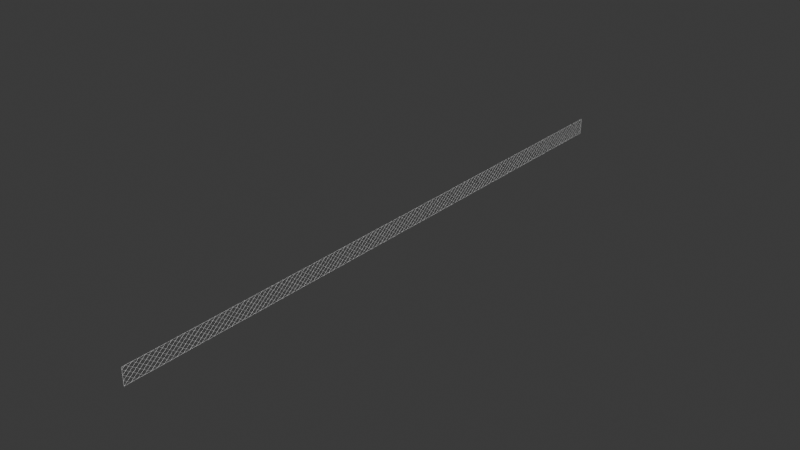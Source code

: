 # Source: Fence.blend  (saved by Blender 4.5.91; exported with 4.5.12 LTS)
import bpy
from mathutils import Matrix  # noqa: F401  (used for matrix-valued properties, if any)

bpy.ops.wm.read_factory_settings(use_empty=True)
scene = bpy.context.scene
scene.name = 'Scene'

# ---- collections
col_collection = bpy.data.collections.new('Collection'); scene.collection.children.link(col_collection)

# ---- world
world_world = bpy.data.worlds.new('World'); scene.world = world_world
world_world.use_nodes = True; world_world.node_tree.nodes.clear()
_N = world_world.node_tree.nodes; _L = world_world.node_tree.links
n0 = _N.new('ShaderNodeOutputWorld'); n0.name = 'World Output'; n0.location = (200, 100)
n1 = _N.new('ShaderNodeBackground'); n1.name = 'Background'; n1.location = (-200, 100)
n1.inputs[0].default_value = (0.05088, 0.05088, 0.05088, 1.0)
_L.new(n1.outputs[0], n0.inputs[0])
n0.is_active_output = True
world_world.color = (0.05088, 0.05088, 0.05088)
world_world.sun_shadow_jitter_overblur = 0.0

# ---- meshes
me_plane_001 = bpy.data.meshes.new('Plane.001')
me_plane_001.from_pydata([(-1.0, -37.5, 0.0), (1.0, -37.5, 0.0), (-1.0, 37.5, 0.0), (1.0, 37.5, 0.0), (-0.7143, -37.5, 0.0), (-0.1429, -37.5, 0.0), (0.4286, -37.5, 0.0), (0.4286, 37.5, 0.0), (-0.1429, 37.5, 0.0), (-0.7143, 37.5, 0.0), (-1.0, 0.0, 0.0), (-0.4286, 0.0, 0.0), (0.1429, 0.0, 0.0), (0.7143, 0.0, 0.0), (1.0, 0.3713, 0.0), (1.0, 1.114, 0.0), (1.0, 1.856, 0.0), (1.0, 2.599, 0.0), (1.0, 3.342, 0.0), (1.0, 4.084, 0.0), (1.0, 4.827, 0.0), (1.0, 5.569, 0.0), (1.0, 6.312, 0.0), (1.0, 7.054, 0.0), (1.0, 7.797, 0.0), (1.0, 8.54, 0.0), (1.0, 9.282, 0.0), (1.0, 10.02, 0.0), (1.0, 10.77, 0.0), (1.0, 11.51, 0.0), (1.0, 12.25, 0.0), (1.0, 13.0, 0.0), (1.0, 13.74, 0.0), (1.0, 14.48, 0.0), (1.0, 15.22, 0.0), (1.0, 15.97, 0.0), (1.0, 16.71, 0.0), (1.0, 17.45, 0.0), (1.0, 18.19, 0.0), (1.0, 18.94, 0.0), (1.0, 19.68, 0.0), (1.0, 20.42, 0.0), (1.0, 21.16, 0.0), (1.0, 21.91, 0.0), (1.0, 22.65, 0.0), (1.0, 23.39, 0.0), (1.0, 24.13, 0.0), (1.0, 24.88, 0.0), (1.0, 25.62, 0.0), (1.0, 26.36, 0.0), (1.0, 27.1, 0.0), (1.0, 27.85, 0.0), (1.0, 28.59, 0.0), (1.0, 29.33, 0.0), (1.0, 30.07, 0.0), (1.0, 30.82, 0.0), (1.0, 31.56, 0.0), (1.0, 32.3, 0.0), (1.0, 33.04, 0.0), (1.0, 33.79, 0.0), (1.0, 34.53, 0.0), (1.0, 35.27, 0.0), (1.0, 36.01, 0.0), (1.0, 36.76, 0.0), (-0.7143, 0.3713, 0.0), (-0.7143, 1.114, 0.0), (-0.7143, 1.856, 0.0), (-0.7143, 2.599, 0.0), (-0.7143, 3.342, 0.0), (-0.7143, 4.084, 0.0), (-0.7143, 4.827, 0.0), (-0.7143, 5.569, 0.0), (-0.7143, 6.312, 0.0), (-0.7143, 7.054, 0.0), (-0.7143, 7.797, 0.0), (-0.7143, 8.54, 0.0), (-0.7143, 9.282, 0.0), (-0.7143, 10.02, 0.0), (-0.7143, 10.77, 0.0), (-0.7143, 11.51, 0.0), (-0.7143, 12.25, 0.0), (-0.7143, 13.0, 0.0), (-0.7143, 13.74, 0.0), (-0.7143, 14.48, 0.0), (-0.7143, 15.22, 0.0), (-0.7143, 15.97, 0.0), (-0.7143, 16.71, 0.0), (-0.7143, 17.45, 0.0), (-0.7143, 18.19, 0.0), (-0.7143, 18.94, 0.0), (-0.7143, 19.68, 0.0), (-0.7143, 20.42, 0.0), (-0.7143, 21.16, 0.0), (-0.7143, 21.91, 0.0), (-0.7143, 22.65, 0.0), (-0.7143, 23.39, 0.0), (-0.7143, 24.13, 0.0), (-0.7143, 24.88, 0.0), (-0.7143, 25.62, 0.0), (-0.7143, 26.36, 0.0), (-0.7143, 27.1, 0.0), (-0.7143, 27.85, 0.0), (-0.7143, 28.59, 0.0), (-0.7143, 29.33, 0.0), (-0.7143, 30.07, 0.0), (-0.7143, 30.82, 0.0), (-0.7143, 31.56, 0.0), (-0.7143, 32.3, 0.0), (-0.7143, 33.04, 0.0), (-0.7143, 33.79, 0.0), (-0.7143, 34.53, 0.0), (-0.7143, 35.27, 0.0), (-0.7143, 36.01, 0.0), (-0.7143, 36.76, 0.0), (-0.4286, 0.7426, 0.0), (-0.4286, 1.485, 0.0), (-0.4286, 2.228, 0.0), (-0.4286, 2.97, 0.0), (-0.4286, 3.713, 0.0), (-0.4286, 4.455, 0.0), (-0.4286, 5.198, 0.0), (-0.4286, 5.941, 0.0), (-0.4286, 6.683, 0.0), (-0.4286, 7.426, 0.0), (-0.4286, 8.168, 0.0), (-0.4286, 8.911, 0.0), (-0.4286, 9.653, 0.0), (-0.4286, 10.4, 0.0), (-0.4286, 11.14, 0.0), (-0.4286, 11.88, 0.0), (-0.4286, 12.62, 0.0), (-0.4286, 13.37, 0.0), (-0.4286, 14.11, 0.0), (-0.4286, 14.85, 0.0), (-0.4286, 15.59, 0.0), (-0.4286, 16.34, 0.0), (-0.4286, 17.08, 0.0), (-0.4286, 17.82, 0.0), (-0.4286, 18.56, 0.0), (-0.4286, 19.31, 0.0), (-0.4286, 20.05, 0.0), (-0.4286, 20.79, 0.0), (-0.4286, 21.53, 0.0), (-0.4286, 22.28, 0.0), (-0.4286, 23.02, 0.0), (-0.4286, 23.76, 0.0), (-0.4286, 24.5, 0.0), (-0.4286, 25.25, 0.0), (-0.4286, 25.99, 0.0), (-0.4286, 26.73, 0.0), (-0.4286, 27.48, 0.0), (-0.4286, 28.22, 0.0), (-0.4286, 28.96, 0.0), (-0.4286, 29.7, 0.0), (-0.4286, 30.45, 0.0), (-0.4286, 31.19, 0.0), (-0.4286, 31.93, 0.0), (-0.4286, 32.67, 0.0), (-0.4286, 33.42, 0.0), (-0.4286, 34.16, 0.0), (-0.4286, 34.9, 0.0), (-0.4286, 35.64, 0.0), (-0.4286, 36.39, 0.0), (-0.4286, 37.13, 0.0), (-0.1429, 0.3713, 0.0), (-0.1429, 1.114, 0.0), (-0.1429, 1.856, 0.0), (-0.1429, 2.599, 0.0), (-0.1429, 3.342, 0.0), (-0.1429, 4.084, 0.0), (-0.1429, 4.827, 0.0), (-0.1429, 5.569, 0.0), (-0.1429, 6.312, 0.0), (-0.1429, 7.054, 0.0), (-0.1429, 7.797, 0.0), (-0.1429, 8.54, 0.0), (-0.1429, 9.282, 0.0), (-0.1429, 10.02, 0.0), (-0.1429, 10.77, 0.0), (-0.1429, 11.51, 0.0), (-0.1429, 12.25, 0.0), (-0.1429, 13.0, 0.0), (-0.1429, 13.74, 0.0), (-0.1429, 14.48, 0.0), (-0.1429, 15.22, 0.0), (-0.1429, 15.97, 0.0), (-0.1429, 16.71, 0.0), (-0.1429, 17.45, 0.0), (-0.1429, 18.19, 0.0), (-0.1429, 18.94, 0.0), (-0.1429, 19.68, 0.0), (-0.1429, 20.42, 0.0), (-0.1429, 21.16, 0.0), (-0.1429, 21.91, 0.0), (-0.1429, 22.65, 0.0), (-0.1429, 23.39, 0.0), (-0.1429, 24.13, 0.0), (-0.1429, 24.88, 0.0), (-0.1429, 25.62, 0.0), (-0.1429, 26.36, 0.0), (-0.1429, 27.1, 0.0), (-0.1429, 27.85, 0.0), (-0.1429, 28.59, 0.0), (-0.1429, 29.33, 0.0), (-0.1429, 30.07, 0.0), (-0.1429, 30.82, 0.0), (-0.1429, 31.56, 0.0), (-0.1429, 32.3, 0.0), (-0.1429, 33.04, 0.0), (-0.1429, 33.79, 0.0), (-0.1429, 34.53, 0.0), (-0.1429, 35.27, 0.0), (-0.1429, 36.01, 0.0), (-0.1429, 36.76, 0.0), (0.1429, 0.7426, 0.0), (0.1429, 1.485, 0.0), (0.1429, 2.228, 0.0), (0.1429, 2.97, 0.0), (0.1429, 3.713, 0.0), (0.1429, 4.455, 0.0), (0.1429, 5.198, 0.0), (0.1429, 5.941, 0.0), (0.1429, 6.683, 0.0), (0.1429, 7.426, 0.0), (0.1429, 8.168, 0.0), (0.1429, 8.911, 0.0), (0.1429, 9.653, 0.0), (0.1429, 10.4, 0.0), (0.1429, 11.14, 0.0), (0.1429, 11.88, 0.0), (0.1429, 12.62, 0.0), (0.1429, 13.37, 0.0), (0.1429, 14.11, 0.0), (0.1429, 14.85, 0.0), (0.1429, 15.59, 0.0), (0.1429, 16.34, 0.0), (0.1429, 17.08, 0.0), (0.1429, 17.82, 0.0), (0.1429, 18.56, 0.0), (0.1429, 19.31, 0.0), (0.1429, 20.05, 0.0), (0.1429, 20.79, 0.0), (0.1429, 21.53, 0.0), (0.1429, 22.28, 0.0), (0.1429, 23.02, 0.0), (0.1429, 23.76, 0.0), (0.1429, 24.5, 0.0), (0.1429, 25.25, 0.0), (0.1429, 25.99, 0.0), (0.1429, 26.73, 0.0), (0.1429, 27.48, 0.0), (0.1429, 28.22, 0.0), (0.1429, 28.96, 0.0), (0.1429, 29.7, 0.0), (0.1429, 30.45, 0.0), (0.1429, 31.19, 0.0), (0.1429, 31.93, 0.0), (0.1429, 32.67, 0.0), (0.1429, 33.42, 0.0), (0.1429, 34.16, 0.0), (0.1429, 34.9, 0.0), (0.1429, 35.64, 0.0), (0.1429, 36.39, 0.0), (0.1429, 37.13, 0.0), (0.4286, 0.3713, 0.0), (0.4286, 1.114, 0.0), (0.4286, 1.856, 0.0), (0.4286, 2.599, 0.0), (0.4286, 3.342, 0.0), (0.4286, 4.084, 0.0), (0.4286, 4.827, 0.0), (0.4286, 5.569, 0.0), (0.4286, 6.312, 0.0), (0.4286, 7.054, 0.0), (0.4286, 7.797, 0.0), (0.4286, 8.54, 0.0), (0.4286, 9.282, 0.0), (0.4286, 10.02, 0.0), (0.4286, 10.77, 0.0), (0.4286, 11.51, 0.0), (0.4286, 12.25, 0.0), (0.4286, 13.0, 0.0), (0.4286, 13.74, 0.0), (0.4286, 14.48, 0.0), (0.4286, 15.22, 0.0), (0.4286, 15.97, 0.0), (0.4286, 16.71, 0.0), (0.4286, 17.45, 0.0), (0.4286, 18.19, 0.0), (0.4286, 18.94, 0.0), (0.4286, 19.68, 0.0), (0.4286, 20.42, 0.0), (0.4286, 21.16, 0.0), (0.4286, 21.91, 0.0), (0.4286, 22.65, 0.0), (0.4286, 23.39, 0.0), (0.4286, 24.13, 0.0), (0.4286, 24.88, 0.0), (0.4286, 25.62, 0.0), (0.4286, 26.36, 0.0), (0.4286, 27.1, 0.0), (0.4286, 27.85, 0.0), (0.4286, 28.59, 0.0), (0.4286, 29.33, 0.0), (0.4286, 30.07, 0.0), (0.4286, 30.82, 0.0), (0.4286, 31.56, 0.0), (0.4286, 32.3, 0.0), (0.4286, 33.04, 0.0), (0.4286, 33.79, 0.0), (0.4286, 34.53, 0.0), (0.4286, 35.27, 0.0), (0.4286, 36.01, 0.0), (0.4286, 36.76, 0.0), (0.7143, 0.7426, 0.0), (0.7143, 1.485, 0.0), (0.7143, 2.228, 0.0), (0.7143, 2.97, 0.0), (0.7143, 3.713, 0.0), (0.7143, 4.455, 0.0), (0.7143, 5.198, 0.0), (0.7143, 5.941, 0.0), (0.7143, 6.683, 0.0), (0.7143, 7.426, 0.0), (0.7143, 8.168, 0.0), (0.7143, 8.911, 0.0), (0.7143, 9.653, 0.0), (0.7143, 10.4, 0.0), (0.7143, 11.14, 0.0), (0.7143, 11.88, 0.0), (0.7143, 12.62, 0.0), (0.7143, 13.37, 0.0), (0.7143, 14.11, 0.0), (0.7143, 14.85, 0.0), (0.7143, 15.59, 0.0), (0.7143, 16.34, 0.0), (0.7143, 17.08, 0.0), (0.7143, 17.82, 0.0), (0.7143, 18.56, 0.0), (0.7143, 19.31, 0.0), (0.7143, 20.05, 0.0), (0.7143, 20.79, 0.0), (0.7143, 21.53, 0.0), (0.7143, 22.28, 0.0), (0.7143, 23.02, 0.0), (0.7143, 23.76, 0.0), (0.7143, 24.5, 0.0), (0.7143, 25.25, 0.0), (0.7143, 25.99, 0.0), (0.7143, 26.73, 0.0), (0.7143, 27.48, 0.0), (0.7143, 28.22, 0.0), (0.7143, 28.96, 0.0), (0.7143, 29.7, 0.0), (0.7143, 30.45, 0.0), (0.7143, 31.19, 0.0), (0.7143, 31.93, 0.0), (0.7143, 32.67, 0.0), (0.7143, 33.42, 0.0), (0.7143, 34.16, 0.0), (0.7143, 34.9, 0.0), (0.7143, 35.64, 0.0), (0.7143, 36.39, 0.0), (0.7143, 37.13, 0.0), (-1.0, 37.13, 0.0), (-1.0, 36.39, 0.0), (-1.0, 35.64, 0.0), (-1.0, 34.9, 0.0), (-1.0, 34.16, 0.0), (-1.0, 33.42, 0.0), (-1.0, 32.67, 0.0), (-1.0, 31.93, 0.0), (-1.0, 31.19, 0.0), (-1.0, 30.45, 0.0), (-1.0, 29.7, 0.0), (-1.0, 28.96, 0.0), (-1.0, 28.22, 0.0), (-1.0, 27.48, 0.0), (-1.0, 26.73, 0.0), (-1.0, 25.99, 0.0), (-1.0, 25.25, 0.0), (-1.0, 24.5, 0.0), (-1.0, 23.76, 0.0), (-1.0, 23.02, 0.0), (-1.0, 22.28, 0.0), (-1.0, 21.53, 0.0), (-1.0, 20.79, 0.0), (-1.0, 20.05, 0.0), (-1.0, 19.31, 0.0), (-1.0, 18.56, 0.0), (-1.0, 17.82, 0.0), (-1.0, 17.08, 0.0), (-1.0, 16.34, 0.0), (-1.0, 15.59, 0.0), (-1.0, 14.85, 0.0), (-1.0, 14.11, 0.0), (-1.0, 13.37, 0.0), (-1.0, 12.62, 0.0), (-1.0, 11.88, 0.0), (-1.0, 11.14, 0.0), (-1.0, 10.4, 0.0), (-1.0, 9.653, 0.0), (-1.0, 8.911, 0.0), (-1.0, 8.168, 0.0), (-1.0, 7.426, 0.0), (-1.0, 6.683, 0.0), (-1.0, 5.941, 0.0), (-1.0, 5.198, 0.0), (-1.0, 4.455, 0.0), (-1.0, 3.713, 0.0), (-1.0, 2.97, 0.0), (-1.0, 2.228, 0.0), (-1.0, 1.485, 0.0), (-1.0, 0.7426, 0.0), (-1.0, -0.7426, 0.0), (-1.0, -1.485, 0.0), (-1.0, -2.228, 0.0), (-1.0, -2.97, 0.0), (-1.0, -3.713, 0.0), (-1.0, -4.455, 0.0), (-1.0, -5.198, 0.0), (-1.0, -5.941, 0.0), (-1.0, -6.683, 0.0), (-1.0, -7.426, 0.0), (-1.0, -8.168, 0.0), (-1.0, -8.911, 0.0), (-1.0, -9.653, 0.0), (-1.0, -10.4, 0.0), (-1.0, -11.14, 0.0), (-1.0, -11.88, 0.0), (-1.0, -12.62, 0.0), (-1.0, -13.37, 0.0), (-1.0, -14.11, 0.0), (-1.0, -14.85, 0.0), (-1.0, -15.59, 0.0), (-1.0, -16.34, 0.0), (-1.0, -17.08, 0.0), (-1.0, -17.82, 0.0), (-1.0, -18.56, 0.0), (-1.0, -19.31, 0.0), (-1.0, -20.05, 0.0), (-1.0, -20.79, 0.0), (-1.0, -21.53, 0.0), (-1.0, -22.28, 0.0), (-1.0, -23.02, 0.0), (-1.0, -23.76, 0.0), (-1.0, -24.5, 0.0), (-1.0, -25.25, 0.0), (-1.0, -25.99, 0.0), (-1.0, -26.73, 0.0), (-1.0, -27.48, 0.0), (-1.0, -28.22, 0.0), (-1.0, -28.96, 0.0), (-1.0, -29.7, 0.0), (-1.0, -30.45, 0.0), (-1.0, -31.19, 0.0), (-1.0, -31.93, 0.0), (-1.0, -32.67, 0.0), (-1.0, -33.42, 0.0), (-1.0, -34.16, 0.0), (-1.0, -34.9, 0.0), (-1.0, -35.64, 0.0), (-1.0, -36.39, 0.0), (-1.0, -37.13, 0.0), (1.0, -36.76, 0.0), (1.0, -36.01, 0.0), (1.0, -35.27, 0.0), (1.0, -34.53, 0.0), (1.0, -33.79, 0.0), (1.0, -33.04, 0.0), (1.0, -32.3, 0.0), (1.0, -31.56, 0.0), (1.0, -30.82, 0.0), (1.0, -30.07, 0.0), (1.0, -29.33, 0.0), (1.0, -28.59, 0.0), (1.0, -27.85, 0.0), (1.0, -27.1, 0.0), (1.0, -26.36, 0.0), (1.0, -25.62, 0.0), (1.0, -24.88, 0.0), (1.0, -24.13, 0.0), (1.0, -23.39, 0.0), (1.0, -22.65, 0.0), (1.0, -21.91, 0.0), (1.0, -21.16, 0.0), (1.0, -20.42, 0.0), (1.0, -19.68, 0.0), (1.0, -18.94, 0.0), (1.0, -18.19, 0.0), (1.0, -17.45, 0.0), (1.0, -16.71, 0.0), (1.0, -15.97, 0.0), (1.0, -15.22, 0.0), (1.0, -14.48, 0.0), (1.0, -13.74, 0.0), (1.0, -13.0, 0.0), (1.0, -12.25, 0.0), (1.0, -11.51, 0.0), (1.0, -10.77, 0.0), (1.0, -10.02, 0.0), (1.0, -9.282, 0.0), (1.0, -8.54, 0.0), (1.0, -7.797, 0.0), (1.0, -7.054, 0.0), (1.0, -6.312, 0.0), (1.0, -5.569, 0.0), (1.0, -4.827, 0.0), (1.0, -4.084, 0.0), (1.0, -3.342, 0.0), (1.0, -2.599, 0.0), (1.0, -1.856, 0.0), (1.0, -1.114, 0.0), (1.0, -0.3713, 0.0), (-0.7143, -36.76, 0.0), (-0.7143, -36.01, 0.0), (-0.7143, -35.27, 0.0), (-0.7143, -34.53, 0.0), (-0.7143, -33.79, 0.0), (-0.7143, -33.04, 0.0), (-0.7143, -32.3, 0.0), (-0.7143, -31.56, 0.0), (-0.7143, -30.82, 0.0), (-0.7143, -30.07, 0.0), (-0.7143, -29.33, 0.0), (-0.7143, -28.59, 0.0), (-0.7143, -27.85, 0.0), (-0.7143, -27.1, 0.0), (-0.7143, -26.36, 0.0), (-0.7143, -25.62, 0.0), (-0.7143, -24.88, 0.0), (-0.7143, -24.13, 0.0), (-0.7143, -23.39, 0.0), (-0.7143, -22.65, 0.0), (-0.7143, -21.91, 0.0), (-0.7143, -21.16, 0.0), (-0.7143, -20.42, 0.0), (-0.7143, -19.68, 0.0), (-0.7143, -18.94, 0.0), (-0.7143, -18.19, 0.0), (-0.7143, -17.45, 0.0), (-0.7143, -16.71, 0.0), (-0.7143, -15.97, 0.0), (-0.7143, -15.22, 0.0), (-0.7143, -14.48, 0.0), (-0.7143, -13.74, 0.0), (-0.7143, -13.0, 0.0), (-0.7143, -12.25, 0.0), (-0.7143, -11.51, 0.0), (-0.7143, -10.77, 0.0), (-0.7143, -10.02, 0.0), (-0.7143, -9.282, 0.0), (-0.7143, -8.54, 0.0), (-0.7143, -7.797, 0.0), (-0.7143, -7.054, 0.0), (-0.7143, -6.312, 0.0), (-0.7143, -5.569, 0.0), (-0.7143, -4.827, 0.0), (-0.7143, -4.084, 0.0), (-0.7143, -3.342, 0.0), (-0.7143, -2.599, 0.0), (-0.7143, -1.856, 0.0), (-0.7143, -1.114, 0.0), (-0.7143, -0.3713, 0.0), (-0.4286, -37.13, 0.0), (-0.4286, -36.39, 0.0), (-0.4286, -35.64, 0.0), (-0.4286, -34.9, 0.0), (-0.4286, -34.16, 0.0), (-0.4286, -33.42, 0.0), (-0.4286, -32.67, 0.0), (-0.4286, -31.93, 0.0), (-0.4286, -31.19, 0.0), (-0.4286, -30.45, 0.0), (-0.4286, -29.7, 0.0), (-0.4286, -28.96, 0.0), (-0.4286, -28.22, 0.0), (-0.4286, -27.48, 0.0), (-0.4286, -26.73, 0.0), (-0.4286, -25.99, 0.0), (-0.4286, -25.25, 0.0), (-0.4286, -24.5, 0.0), (-0.4286, -23.76, 0.0), (-0.4286, -23.02, 0.0), (-0.4286, -22.28, 0.0), (-0.4286, -21.53, 0.0), (-0.4286, -20.79, 0.0), (-0.4286, -20.05, 0.0), (-0.4286, -19.31, 0.0), (-0.4286, -18.56, 0.0), (-0.4286, -17.82, 0.0), (-0.4286, -17.08, 0.0), (-0.4286, -16.34, 0.0), (-0.4286, -15.59, 0.0), (-0.4286, -14.85, 0.0), (-0.4286, -14.11, 0.0), (-0.4286, -13.37, 0.0), (-0.4286, -12.62, 0.0), (-0.4286, -11.88, 0.0), (-0.4286, -11.14, 0.0), (-0.4286, -10.4, 0.0), (-0.4286, -9.653, 0.0), (-0.4286, -8.911, 0.0), (-0.4286, -8.168, 0.0), (-0.4286, -7.426, 0.0), (-0.4286, -6.683, 0.0), (-0.4286, -5.941, 0.0), (-0.4286, -5.198, 0.0), (-0.4286, -4.455, 0.0), (-0.4286, -3.713, 0.0), (-0.4286, -2.97, 0.0), (-0.4286, -2.228, 0.0), (-0.4286, -1.485, 0.0), (-0.4286, -0.7426, 0.0), (-0.1429, -36.76, 0.0), (-0.1429, -36.01, 0.0), (-0.1429, -35.27, 0.0), (-0.1429, -34.53, 0.0), (-0.1429, -33.79, 0.0), (-0.1429, -33.04, 0.0), (-0.1429, -32.3, 0.0), (-0.1429, -31.56, 0.0), (-0.1429, -30.82, 0.0), (-0.1429, -30.07, 0.0), (-0.1429, -29.33, 0.0), (-0.1429, -28.59, 0.0), (-0.1429, -27.85, 0.0), (-0.1429, -27.1, 0.0), (-0.1429, -26.36, 0.0), (-0.1429, -25.62, 0.0), (-0.1429, -24.88, 0.0), (-0.1429, -24.13, 0.0), (-0.1429, -23.39, 0.0), (-0.1429, -22.65, 0.0), (-0.1429, -21.91, 0.0), (-0.1429, -21.16, 0.0), (-0.1429, -20.42, 0.0), (-0.1429, -19.68, 0.0), (-0.1429, -18.94, 0.0), (-0.1429, -18.19, 0.0), (-0.1429, -17.45, 0.0), (-0.1429, -16.71, 0.0), (-0.1429, -15.97, 0.0), (-0.1429, -15.22, 0.0), (-0.1429, -14.48, 0.0), (-0.1429, -13.74, 0.0), (-0.1429, -13.0, 0.0), (-0.1429, -12.25, 0.0), (-0.1429, -11.51, 0.0), (-0.1429, -10.77, 0.0), (-0.1429, -10.02, 0.0), (-0.1429, -9.282, 0.0), (-0.1429, -8.54, 0.0), (-0.1429, -7.797, 0.0), (-0.1429, -7.054, 0.0), (-0.1429, -6.312, 0.0), (-0.1429, -5.569, 0.0), (-0.1429, -4.827, 0.0), (-0.1429, -4.084, 0.0), (-0.1429, -3.342, 0.0), (-0.1429, -2.599, 0.0), (-0.1429, -1.856, 0.0), (-0.1429, -1.114, 0.0), (-0.1429, -0.3713, 0.0), (0.1429, -37.13, 0.0), (0.1429, -36.39, 0.0), (0.1429, -35.64, 0.0), (0.1429, -34.9, 0.0), (0.1429, -34.16, 0.0), (0.1429, -33.42, 0.0), (0.1429, -32.67, 0.0), (0.1429, -31.93, 0.0), (0.1429, -31.19, 0.0), (0.1429, -30.45, 0.0), (0.1429, -29.7, 0.0), (0.1429, -28.96, 0.0), (0.1429, -28.22, 0.0), (0.1429, -27.48, 0.0), (0.1429, -26.73, 0.0), (0.1429, -25.99, 0.0), (0.1429, -25.25, 0.0), (0.1429, -24.5, 0.0), (0.1429, -23.76, 0.0), (0.1429, -23.02, 0.0), (0.1429, -22.28, 0.0), (0.1429, -21.53, 0.0), (0.1429, -20.79, 0.0), (0.1429, -20.05, 0.0), (0.1429, -19.31, 0.0), (0.1429, -18.56, 0.0), (0.1429, -17.82, 0.0), (0.1429, -17.08, 0.0), (0.1429, -16.34, 0.0), (0.1429, -15.59, 0.0), (0.1429, -14.85, 0.0), (0.1429, -14.11, 0.0), (0.1429, -13.37, 0.0), (0.1429, -12.62, 0.0), (0.1429, -11.88, 0.0), (0.1429, -11.14, 0.0), (0.1429, -10.4, 0.0), (0.1429, -9.653, 0.0), (0.1429, -8.911, 0.0), (0.1429, -8.168, 0.0), (0.1429, -7.426, 0.0), (0.1429, -6.683, 0.0), (0.1429, -5.941, 0.0), (0.1429, -5.198, 0.0), (0.1429, -4.455, 0.0), (0.1429, -3.713, 0.0), (0.1429, -2.97, 0.0), (0.1429, -2.228, 0.0), (0.1429, -1.485, 0.0), (0.1429, -0.7426, 0.0), (0.4286, -36.76, 0.0), (0.4286, -36.01, 0.0), (0.4286, -35.27, 0.0), (0.4286, -34.53, 0.0), (0.4286, -33.79, 0.0), (0.4286, -33.04, 0.0), (0.4286, -32.3, 0.0), (0.4286, -31.56, 0.0), (0.4286, -30.82, 0.0), (0.4286, -30.07, 0.0), (0.4286, -29.33, 0.0), (0.4286, -28.59, 0.0), (0.4286, -27.85, 0.0), (0.4286, -27.1, 0.0), (0.4286, -26.36, 0.0), (0.4286, -25.62, 0.0), (0.4286, -24.88, 0.0), (0.4286, -24.13, 0.0), (0.4286, -23.39, 0.0), (0.4286, -22.65, 0.0), (0.4286, -21.91, 0.0), (0.4286, -21.16, 0.0), (0.4286, -20.42, 0.0), (0.4286, -19.68, 0.0), (0.4286, -18.94, 0.0), (0.4286, -18.19, 0.0), (0.4286, -17.45, 0.0), (0.4286, -16.71, 0.0), (0.4286, -15.97, 0.0), (0.4286, -15.22, 0.0), (0.4286, -14.48, 0.0), (0.4286, -13.74, 0.0), (0.4286, -13.0, 0.0), (0.4286, -12.25, 0.0), (0.4286, -11.51, 0.0), (0.4286, -10.77, 0.0), (0.4286, -10.02, 0.0), (0.4286, -9.282, 0.0), (0.4286, -8.54, 0.0), (0.4286, -7.797, 0.0), (0.4286, -7.054, 0.0), (0.4286, -6.312, 0.0), (0.4286, -5.569, 0.0), (0.4286, -4.827, 0.0), (0.4286, -4.084, 0.0), (0.4286, -3.342, 0.0), (0.4286, -2.599, 0.0), (0.4286, -1.856, 0.0), (0.4286, -1.114, 0.0), (0.4286, -0.3713, 0.0), (0.7143, -37.13, 0.0), (0.7143, -36.39, 0.0), (0.7143, -35.64, 0.0), (0.7143, -34.9, 0.0), (0.7143, -34.16, 0.0), (0.7143, -33.42, 0.0), (0.7143, -32.67, 0.0), (0.7143, -31.93, 0.0), (0.7143, -31.19, 0.0), (0.7143, -30.45, 0.0), (0.7143, -29.7, 0.0), (0.7143, -28.96, 0.0), (0.7143, -28.22, 0.0), (0.7143, -27.48, 0.0), (0.7143, -26.73, 0.0), (0.7143, -25.99, 0.0), (0.7143, -25.25, 0.0), (0.7143, -24.5, 0.0), (0.7143, -23.76, 0.0), (0.7143, -23.02, 0.0), (0.7143, -22.28, 0.0), (0.7143, -21.53, 0.0), (0.7143, -20.79, 0.0), (0.7143, -20.05, 0.0), (0.7143, -19.31, 0.0), (0.7143, -18.56, 0.0), (0.7143, -17.82, 0.0), (0.7143, -17.08, 0.0), (0.7143, -16.34, 0.0), (0.7143, -15.59, 0.0), (0.7143, -14.85, 0.0), (0.7143, -14.11, 0.0), (0.7143, -13.37, 0.0), (0.7143, -12.62, 0.0), (0.7143, -11.88, 0.0), (0.7143, -11.14, 0.0), (0.7143, -10.4, 0.0), (0.7143, -9.653, 0.0), (0.7143, -8.911, 0.0), (0.7143, -8.168, 0.0), (0.7143, -7.426, 0.0), (0.7143, -6.683, 0.0), (0.7143, -5.941, 0.0), (0.7143, -5.198, 0.0), (0.7143, -4.455, 0.0), (0.7143, -3.713, 0.0), (0.7143, -2.97, 0.0), (0.7143, -2.228, 0.0), (0.7143, -1.485, 0.0), (0.7143, -0.7426, 0.0)], [], [(513, 13, 763, 813), (163, 9, 364, 113), (263, 8, 163, 213), (264, 12, 763, 13), (164, 11, 663, 12), (64, 10, 563, 11), (665, 614, 664, 714), (563, 414, 562, 613), (15, 16, 315), (265, 214, 264, 314), (266, 215, 265, 315), (267, 216, 266, 316), (268, 217, 267, 317), (269, 218, 268, 318), (270, 219, 269, 319), (271, 220, 270, 320), (272, 221, 271, 321), (273, 222, 272, 322), (274, 223, 273, 323), (275, 224, 274, 324), (276, 225, 275, 325), (277, 226, 276, 326), (278, 227, 277, 327), (279, 228, 278, 328), (280, 229, 279, 329), (281, 230, 280, 330), (282, 231, 281, 331), (283, 232, 282, 332), (284, 233, 283, 333), (285, 234, 284, 334), (286, 235, 285, 335), (287, 236, 286, 336), (288, 237, 287, 337), (289, 238, 288, 338), (290, 239, 289, 339), (291, 240, 290, 340), (292, 241, 291, 341), (293, 242, 292, 342), (294, 243, 293, 343), (295, 244, 294, 344), (296, 245, 295, 345), (297, 246, 296, 346), (298, 247, 297, 347), (299, 248, 298, 348), (300, 249, 299, 349), (301, 250, 300, 350), (302, 251, 301, 351), (303, 252, 302, 352), (304, 253, 303, 353), (305, 254, 304, 354), (306, 255, 305, 355), (307, 256, 306, 356), (308, 257, 307, 357), (309, 258, 308, 358), (310, 259, 309, 359), (311, 260, 310, 360), (312, 261, 311, 361), (313, 262, 312, 362), (14, 15, 314), (215, 165, 214, 265), (216, 166, 215, 266), (217, 167, 216, 267), (218, 168, 217, 268), (219, 169, 218, 269), (220, 170, 219, 270), (221, 171, 220, 271), (222, 172, 221, 272), (223, 173, 222, 273), (224, 174, 223, 274), (225, 175, 224, 275), (226, 176, 225, 276), (227, 177, 226, 277), (228, 178, 227, 278), (229, 179, 228, 279), (230, 180, 229, 280), (231, 181, 230, 281), (232, 182, 231, 282), (233, 183, 232, 283), (234, 184, 233, 284), (235, 185, 234, 285), (236, 186, 235, 286), (237, 187, 236, 287), (238, 188, 237, 288), (239, 189, 238, 289), (240, 190, 239, 290), (241, 191, 240, 291), (242, 192, 241, 292), (243, 193, 242, 293), (244, 194, 243, 294), (245, 195, 244, 295), (246, 196, 245, 296), (247, 197, 246, 297), (248, 198, 247, 298), (249, 199, 248, 299), (250, 200, 249, 300), (251, 201, 250, 301), (252, 202, 251, 302), (253, 203, 252, 303), (254, 204, 253, 304), (255, 205, 254, 305), (256, 206, 255, 306), (257, 207, 256, 307), (258, 208, 257, 308), (259, 209, 258, 309), (260, 210, 259, 310), (261, 211, 260, 311), (262, 212, 261, 312), (263, 213, 262, 313), (314, 264, 13, 14), (165, 114, 164, 214), (166, 115, 165, 215), (167, 116, 166, 216), (168, 117, 167, 217), (169, 118, 168, 218), (170, 119, 169, 219), (171, 120, 170, 220), (172, 121, 171, 221), (173, 122, 172, 222), (174, 123, 173, 223), (175, 124, 174, 224), (176, 125, 175, 225), (177, 126, 176, 226), (178, 127, 177, 227), (179, 128, 178, 228), (180, 129, 179, 229), (181, 130, 180, 230), (182, 131, 181, 231), (183, 132, 182, 232), (184, 133, 183, 233), (185, 134, 184, 234), (186, 135, 185, 235), (187, 136, 186, 236), (188, 137, 187, 237), (189, 138, 188, 238), (190, 139, 189, 239), (191, 140, 190, 240), (192, 141, 191, 241), (193, 142, 192, 242), (194, 143, 193, 243), (195, 144, 194, 244), (196, 145, 195, 245), (197, 146, 196, 246), (198, 147, 197, 247), (199, 148, 198, 248), (200, 149, 199, 249), (201, 150, 200, 250), (202, 151, 201, 251), (203, 152, 202, 252), (204, 153, 203, 253), (205, 154, 204, 254), (206, 155, 205, 255), (207, 156, 206, 256), (208, 157, 207, 257), (209, 158, 208, 258), (210, 159, 209, 259), (211, 160, 210, 260), (212, 161, 211, 261), (213, 162, 212, 262), (115, 65, 114, 165), (116, 66, 115, 166), (117, 67, 116, 167), (118, 68, 117, 168), (119, 69, 118, 169), (120, 70, 119, 170), (121, 71, 120, 171), (122, 72, 121, 172), (123, 73, 122, 173), (124, 74, 123, 174), (125, 75, 124, 175), (126, 76, 125, 176), (127, 77, 126, 177), (128, 78, 127, 178), (129, 79, 128, 179), (130, 80, 129, 180), (131, 81, 130, 181), (132, 82, 131, 182), (133, 83, 132, 183), (134, 84, 133, 184), (135, 85, 134, 185), (136, 86, 135, 186), (137, 87, 136, 187), (138, 88, 137, 188), (139, 89, 138, 189), (140, 90, 139, 190), (141, 91, 140, 191), (142, 92, 141, 192), (143, 93, 142, 193), (144, 94, 143, 194), (145, 95, 144, 195), (146, 96, 145, 196), (147, 97, 146, 197), (148, 98, 147, 198), (149, 99, 148, 199), (150, 100, 149, 200), (151, 101, 150, 201), (152, 102, 151, 202), (153, 103, 152, 203), (154, 104, 153, 204), (155, 105, 154, 205), (156, 106, 155, 206), (157, 107, 156, 207), (158, 108, 157, 208), (159, 109, 158, 209), (160, 110, 159, 210), (161, 111, 160, 211), (162, 112, 161, 212), (163, 113, 162, 213), (317, 267, 316, 17), (65, 413, 64, 114), (322, 272, 321, 22), (66, 412, 65, 115), (323, 273, 322, 23), (67, 411, 66, 116), (324, 274, 323, 24), (68, 410, 67, 117), (325, 275, 324, 25), (69, 409, 68, 118), (326, 276, 325, 26), (70, 408, 69, 119), (327, 277, 326, 27), (71, 407, 70, 120), (328, 278, 327, 28), (72, 406, 71, 121), (329, 279, 328, 29), (73, 405, 72, 122), (330, 280, 329, 30), (74, 404, 73, 123), (331, 281, 330, 31), (75, 403, 74, 124), (332, 282, 331, 32), (76, 402, 75, 125), (333, 283, 332, 33), (77, 401, 76, 126), (334, 284, 333, 34), (78, 400, 77, 127), (335, 285, 334, 35), (79, 399, 78, 128), (336, 286, 335, 36), (80, 398, 79, 129), (337, 287, 336, 37), (81, 397, 80, 130), (338, 288, 337, 38), (82, 396, 81, 131), (339, 289, 338, 39), (83, 395, 82, 132), (340, 290, 339, 40), (84, 394, 83, 133), (341, 291, 340, 41), (85, 393, 84, 134), (342, 292, 341, 42), (86, 392, 85, 135), (343, 293, 342, 43), (87, 391, 86, 136), (344, 294, 343, 44), (88, 390, 87, 137), (345, 295, 344, 45), (89, 389, 88, 138), (346, 296, 345, 46), (90, 388, 89, 139), (347, 297, 346, 47), (91, 387, 90, 140), (348, 298, 347, 48), (92, 386, 91, 141), (349, 299, 348, 49), (93, 385, 92, 142), (350, 300, 349, 50), (94, 384, 93, 143), (351, 301, 350, 51), (95, 383, 94, 144), (352, 302, 351, 52), (96, 382, 95, 145), (353, 303, 352, 53), (97, 381, 96, 146), (354, 304, 353, 54), (98, 380, 97, 147), (355, 305, 354, 55), (99, 379, 98, 148), (356, 306, 355, 56), (100, 378, 99, 149), (357, 307, 356, 57), (101, 377, 100, 150), (358, 308, 357, 58), (102, 376, 101, 151), (359, 309, 358, 59), (103, 375, 102, 152), (360, 310, 359, 60), (104, 374, 103, 153), (361, 311, 360, 61), (105, 373, 104, 154), (362, 312, 361, 62), (106, 372, 105, 155), (363, 313, 362, 63), (107, 371, 106, 156), (108, 370, 107, 157), (109, 369, 108, 158), (110, 368, 109, 159), (111, 367, 110, 160), (112, 366, 111, 161), (113, 365, 112, 162), (713, 763, 12, 663), (562, 414, 415), (65, 412, 413), (561, 415, 416), (66, 411, 412), (560, 416, 417), (67, 410, 411), (559, 417, 418), (68, 409, 410), (558, 418, 419), (69, 408, 409), (557, 419, 420), (70, 407, 408), (556, 420, 421), (71, 406, 407), (555, 421, 422), (72, 405, 406), (554, 422, 423), (73, 404, 405), (553, 423, 424), (74, 403, 404), (552, 424, 425), (75, 402, 403), (551, 425, 426), (76, 401, 402), (550, 426, 427), (77, 400, 401), (549, 427, 428), (78, 399, 400), (548, 428, 429), (79, 398, 399), (547, 429, 430), (80, 397, 398), (546, 430, 431), (81, 396, 397), (545, 431, 432), (82, 395, 396), (544, 432, 433), (83, 394, 395), (543, 433, 434), (84, 393, 394), (542, 434, 435), (85, 392, 393), (541, 435, 436), (86, 391, 392), (540, 436, 437), (87, 390, 391), (539, 437, 438), (88, 389, 390), (538, 438, 439), (89, 388, 389), (537, 439, 440), (90, 387, 388), (536, 440, 441), (91, 386, 387), (535, 441, 442), (92, 385, 386), (534, 442, 443), (93, 384, 385), (533, 443, 444), (94, 383, 384), (532, 444, 445), (95, 382, 383), (531, 445, 446), (96, 381, 382), (530, 446, 447), (97, 380, 381), (529, 447, 448), (98, 379, 380), (528, 448, 449), (99, 378, 379), (527, 449, 450), (100, 377, 378), (526, 450, 451), (101, 376, 377), (525, 451, 452), (102, 375, 376), (524, 452, 453), (103, 374, 375), (523, 453, 454), (104, 373, 374), (522, 454, 455), (105, 372, 373), (521, 455, 456), (106, 371, 372), (520, 456, 457), (107, 370, 371), (519, 457, 458), (108, 369, 370), (518, 458, 459), (109, 368, 369), (517, 459, 460), (110, 367, 368), (516, 460, 461), (111, 366, 367), (515, 461, 462), (112, 365, 366), (514, 462, 463), (319, 269, 318, 19), (512, 513, 813), (509, 510, 810), (566, 515, 565, 615), (506, 507, 807), (510, 511, 811), (503, 504, 804), (507, 508, 808), (500, 501, 801), (504, 505, 805), (497, 498, 798), (501, 502, 802), (494, 495, 795), (498, 499, 799), (491, 492, 792), (495, 496, 796), (488, 489, 789), (492, 493, 793), (485, 486, 786), (489, 490, 790), (482, 483, 783), (486, 487, 787), (479, 480, 780), (483, 484, 784), (476, 477, 777), (480, 481, 781), (473, 474, 774), (477, 478, 778), (470, 471, 771), (474, 475, 775), (467, 468, 768), (471, 472, 772), (464, 465, 765), (468, 469, 769), (113, 364, 365), (465, 466, 766), (63, 3, 363), (10, 414, 563), (766, 715, 765, 465), (767, 716, 766, 466), (768, 717, 767, 467), (769, 718, 768, 468), (770, 719, 769, 469), (771, 720, 770, 470), (772, 721, 771, 471), (773, 722, 772, 472), (774, 723, 773, 473), (775, 724, 774, 474), (776, 725, 775, 475), (777, 726, 776, 476), (778, 727, 777, 477), (779, 728, 778, 478), (780, 729, 779, 479), (781, 730, 780, 480), (782, 731, 781, 481), (783, 732, 782, 482), (784, 733, 783, 483), (785, 734, 784, 484), (786, 735, 785, 485), (787, 736, 786, 486), (788, 737, 787, 487), (789, 738, 788, 488), (790, 739, 789, 489), (791, 740, 790, 490), (792, 741, 791, 491), (793, 742, 792, 492), (794, 743, 793, 493), (795, 744, 794, 494), (796, 745, 795, 495), (797, 746, 796, 496), (798, 747, 797, 497), (799, 748, 798, 498), (800, 749, 799, 499), (801, 750, 800, 500), (802, 751, 801, 501), (803, 752, 802, 502), (804, 753, 803, 503), (805, 754, 804, 504), (806, 755, 805, 505), (807, 756, 806, 506), (808, 757, 807, 507), (809, 758, 808, 508), (810, 759, 809, 509), (811, 760, 810, 510), (812, 761, 811, 511), (813, 762, 812, 512), (0, 4, 463), (565, 514, 564, 614), (514, 463, 4, 564), (765, 714, 764, 464), (1, 464, 764), (515, 462, 514, 565), (516, 461, 515, 566), (517, 460, 516, 567), (518, 459, 517, 568), (519, 458, 518, 569), (520, 457, 519, 570), (521, 456, 520, 571), (522, 455, 521, 572), (523, 454, 522, 573), (524, 453, 523, 574), (525, 452, 524, 575), (526, 451, 525, 576), (527, 450, 526, 577), (528, 449, 527, 578), (529, 448, 528, 579), (530, 447, 529, 580), (531, 446, 530, 581), (532, 445, 531, 582), (533, 444, 532, 583), (534, 443, 533, 584), (535, 442, 534, 585), (536, 441, 535, 586), (537, 440, 536, 587), (538, 439, 537, 588), (539, 438, 538, 589), (540, 437, 539, 590), (541, 436, 540, 591), (542, 435, 541, 592), (543, 434, 542, 593), (544, 433, 543, 594), (545, 432, 544, 595), (546, 431, 545, 596), (547, 430, 546, 597), (548, 429, 547, 598), (549, 428, 548, 599), (550, 427, 549, 600), (551, 426, 550, 601), (552, 425, 551, 602), (553, 424, 552, 603), (554, 423, 553, 604), (555, 422, 554, 605), (556, 421, 555, 606), (557, 420, 556, 607), (558, 419, 557, 608), (559, 418, 558, 609), (560, 417, 559, 610), (561, 416, 560, 611), (562, 415, 561, 612), (567, 516, 566, 616), (568, 517, 567, 617), (569, 518, 568, 618), (570, 519, 569, 619), (571, 520, 570, 620), (572, 521, 571, 621), (573, 522, 572, 622), (574, 523, 573, 623), (575, 524, 574, 624), (576, 525, 575, 625), (577, 526, 576, 626), (578, 527, 577, 627), (579, 528, 578, 628), (580, 529, 579, 629), (581, 530, 580, 630), (582, 531, 581, 631), (583, 532, 582, 632), (584, 533, 583, 633), (585, 534, 584, 634), (586, 535, 585, 635), (587, 536, 586, 636), (588, 537, 587, 637), (589, 538, 588, 638), (590, 539, 589, 639), (591, 540, 590, 640), (592, 541, 591, 641), (593, 542, 592, 642), (594, 543, 593, 643), (595, 544, 594, 644), (596, 545, 595, 645), (597, 546, 596, 646), (598, 547, 597, 647), (599, 548, 598, 648), (600, 549, 599, 649), (601, 550, 600, 650), (602, 551, 601, 651), (603, 552, 602, 652), (604, 553, 603, 653), (605, 554, 604, 654), (606, 555, 605, 655), (607, 556, 606, 656), (608, 557, 607, 657), (609, 558, 608, 658), (610, 559, 609, 659), (611, 560, 610, 660), (612, 561, 611, 661), (613, 562, 612, 662), (615, 565, 614, 665), (616, 566, 615, 666), (714, 664, 6, 764), (617, 567, 616, 667), (618, 568, 617, 668), (619, 569, 618, 669), (620, 570, 619, 670), (621, 571, 620, 671), (622, 572, 621, 672), (623, 573, 622, 673), (624, 574, 623, 674), (625, 575, 624, 675), (626, 576, 625, 676), (627, 577, 626, 677), (628, 578, 627, 678), (629, 579, 628, 679), (630, 580, 629, 680), (631, 581, 630, 681), (632, 582, 631, 682), (633, 583, 632, 683), (634, 584, 633, 684), (635, 585, 634, 685), (636, 586, 635, 686), (637, 587, 636, 687), (638, 588, 637, 688), (639, 589, 638, 689), (640, 590, 639, 690), (641, 591, 640, 691), (642, 592, 641, 692), (643, 593, 642, 693), (644, 594, 643, 694), (645, 595, 644, 695), (646, 596, 645, 696), (647, 597, 646, 697), (648, 598, 647, 698), (649, 599, 648, 699), (650, 600, 649, 700), (651, 601, 650, 701), (652, 602, 651, 702), (653, 603, 652, 703), (654, 604, 653, 704), (655, 605, 654, 705), (656, 606, 655, 706), (657, 607, 656, 707), (658, 608, 657, 708), (659, 609, 658, 709), (660, 610, 659, 710), (661, 611, 660, 711), (662, 612, 661, 712), (663, 613, 662, 713), (666, 615, 665, 715), (667, 616, 666, 716), (668, 617, 667, 717), (669, 618, 668, 718), (670, 619, 669, 719), (671, 620, 670, 720), (672, 621, 671, 721), (673, 622, 672, 722), (674, 623, 673, 723), (675, 624, 674, 724), (676, 625, 675, 725), (677, 626, 676, 726), (678, 627, 677, 727), (679, 628, 678, 728), (680, 629, 679, 729), (681, 630, 680, 730), (682, 631, 681, 731), (683, 632, 682, 732), (684, 633, 683, 733), (685, 634, 684, 734), (686, 635, 685, 735), (687, 636, 686, 736), (688, 637, 687, 737), (689, 638, 688, 738), (690, 639, 689, 739), (691, 640, 690, 740), (692, 641, 691, 741), (693, 642, 692, 742), (694, 643, 693, 743), (695, 644, 694, 744), (696, 645, 695, 745), (697, 646, 696, 746), (698, 647, 697, 747), (699, 648, 698, 748), (700, 649, 699, 749), (701, 650, 700, 750), (702, 651, 701, 751), (703, 652, 702, 752), (704, 653, 703, 753), (705, 654, 704, 754), (706, 655, 705, 755), (707, 656, 706, 756), (708, 657, 707, 757), (709, 658, 708, 758), (710, 659, 709, 759), (711, 660, 710, 760), (712, 661, 711, 761), (713, 662, 712, 762), (715, 665, 714, 765), (716, 666, 715, 766), (717, 667, 716, 767), (718, 668, 717, 768), (719, 669, 718, 769), (720, 670, 719, 770), (721, 671, 720, 771), (722, 672, 721, 772), (723, 673, 722, 773), (724, 674, 723, 774), (725, 675, 724, 775), (726, 676, 725, 776), (727, 677, 726, 777), (728, 678, 727, 778), (729, 679, 728, 779), (730, 680, 729, 780), (731, 681, 730, 781), (732, 682, 731, 782), (733, 683, 732, 783), (734, 684, 733, 784), (735, 685, 734, 785), (736, 686, 735, 786), (737, 687, 736, 787), (738, 688, 737, 788), (739, 689, 738, 789), (740, 690, 739, 790), (741, 691, 740, 791), (742, 692, 741, 792), (743, 693, 742, 793), (744, 694, 743, 794), (745, 695, 744, 795), (746, 696, 745, 796), (747, 697, 746, 797), (748, 698, 747, 798), (749, 699, 748, 799), (750, 700, 749, 800), (751, 701, 750, 801), (752, 702, 751, 802), (753, 703, 752, 803), (754, 704, 753, 804), (755, 705, 754, 805), (756, 706, 755, 806), (757, 707, 756, 807), (758, 708, 757, 808), (759, 709, 758, 809), (760, 710, 759, 810), (761, 711, 760, 811), (762, 712, 761, 812), (763, 713, 762, 813), (363, 7, 263, 313), (614, 564, 5, 664), (4, 5, 564), (5, 6, 664), (6, 1, 764), (3, 7, 363), (263, 7, 8), (163, 8, 9), (513, 14, 13), (613, 663, 11, 563), (320, 270, 319, 20), (114, 64, 11, 164), (214, 164, 12, 264), (16, 17, 316), (17, 18, 317), (18, 19, 318), (19, 20, 319), (20, 21, 320), (21, 22, 321), (22, 23, 322), (23, 24, 323), (24, 25, 324), (25, 26, 325), (26, 27, 326), (27, 28, 327), (28, 29, 328), (29, 30, 329), (30, 31, 330), (31, 32, 331), (32, 33, 332), (33, 34, 333), (34, 35, 334), (35, 36, 335), (36, 37, 336), (37, 38, 337), (38, 39, 338), (39, 40, 339), (40, 41, 340), (41, 42, 341), (42, 43, 342), (43, 44, 343), (44, 45, 344), (45, 46, 345), (46, 47, 346), (47, 48, 347), (48, 49, 348), (49, 50, 349), (50, 51, 350), (51, 52, 351), (52, 53, 352), (53, 54, 353), (54, 55, 354), (55, 56, 355), (56, 57, 356), (57, 58, 357), (58, 59, 358), (59, 60, 359), (60, 61, 360), (61, 62, 361), (62, 63, 362), (64, 413, 10), (321, 271, 320, 21), (511, 512, 812), (508, 509, 809), (505, 506, 806), (502, 503, 803), (499, 500, 800), (496, 497, 797), (493, 494, 794), (490, 491, 791), (487, 488, 788), (484, 485, 785), (481, 482, 782), (478, 479, 779), (475, 476, 776), (472, 473, 773), (469, 470, 770), (466, 467, 767), (315, 265, 314, 15), (316, 266, 315, 16), (318, 268, 317, 18), (2, 364, 9)])
_uv = me_plane_001.uv_layers.new(name='UVMap')
_uv.uv.foreach_set('vector', [1.0, 0.495, 0.8571, 0.5, 0.7143, 0.495, 0.8571, 0.4901, 0.2857, 0.995, 0.1429, 1.0, 0.0, 0.995, 0.1429, 0.9901, 0.5714, 0.995, 0.4286, 1.0, 0.2857, 0.995, 0.4286, 0.9901, 0.7143, 0.505, 0.5714, 0.5, 0.7143, 0.495, 0.8571, 0.5, 0.4286, 0.505, 0.2857, 0.5, 0.4286, 0.495, 0.5714, 0.5, 0.1429, 0.505, 0.0, 0.5, 0.1429, 0.495, 0.2857, 0.5, 0.5714, 0.01485, 0.4286, 0.009901, 0.5714, 0.00495, 0.7143, 0.009901, 0.1429, 0.495, 0.0, 0.4901, 0.1429, 0.4851, 0.2857, 0.4901, 1.0, 0.5149, 1.0, 0.5248, 0.8571, 0.5198, 0.7143, 0.5149, 0.5714, 0.5099, 0.7143, 0.505, 0.8571, 0.5099, 0.7143, 0.5248, 0.5714, 0.5198, 0.7143, 0.5149, 0.8571, 0.5198, 0.7143, 0.5347, 0.5714, 0.5297, 0.7143, 0.5248, 0.8571, 0.5297, 0.7143, 0.5446, 0.5714, 0.5396, 0.7143, 0.5347, 0.8571, 0.5396, 0.7143, 0.5545, 0.5714, 0.5495, 0.7143, 0.5446, 0.8571, 0.5495, 0.7143, 0.5644, 0.5714, 0.5594, 0.7143, 0.5545, 0.8571, 0.5594, 0.7143, 0.5743, 0.5714, 0.5693, 0.7143, 0.5644, 0.8571, 0.5693, 0.7143, 0.5842, 0.5714, 0.5792, 0.7143, 0.5743, 0.8571, 0.5792, 0.7143, 0.5941, 0.5714, 0.5891, 0.7143, 0.5842, 0.8571, 0.5891, 0.7143, 0.604, 0.5714, 0.599, 0.7143, 0.5941, 0.8571, 0.599, 0.7143, 0.6139, 0.5714, 0.6089, 0.7143, 0.604, 0.8571, 0.6089, 0.7143, 0.6238, 0.5714, 0.6188, 0.7143, 0.6139, 0.8571, 0.6188, 0.7143, 0.6337, 0.5714, 0.6287, 0.7143, 0.6238, 0.8571, 0.6287, 0.7143, 0.6436, 0.5714, 0.6386, 0.7143, 0.6337, 0.8571, 0.6386, 0.7143, 0.6535, 0.5714, 0.6485, 0.7143, 0.6436, 0.8571, 0.6485, 0.7143, 0.6634, 0.5714, 0.6584, 0.7143, 0.6535, 0.8571, 0.6584, 0.7143, 0.6733, 0.5714, 0.6683, 0.7143, 0.6634, 0.8571, 0.6683, 0.7143, 0.6832, 0.5714, 0.6782, 0.7143, 0.6733, 0.8571, 0.6782, 0.7143, 0.6931, 0.5714, 0.6881, 0.7143, 0.6832, 0.8571, 0.6881, 0.7143, 0.703, 0.5714, 0.698, 0.7143, 0.6931, 0.8571, 0.698, 0.7143, 0.7129, 0.5714, 0.7079, 0.7143, 0.703, 0.8571, 0.7079, 0.7143, 0.7228, 0.5714, 0.7178, 0.7143, 0.7129, 0.8571, 0.7178, 0.7143, 0.7327, 0.5714, 0.7277, 0.7143, 0.7228, 0.8571, 0.7277, 0.7143, 0.7426, 0.5714, 0.7376, 0.7143, 0.7327, 0.8571, 0.7376, 0.7143, 0.7525, 0.5714, 0.7475, 0.7143, 0.7426, 0.8571, 0.7475, 0.7143, 0.7624, 0.5714, 0.7574, 0.7143, 0.7525, 0.8571, 0.7574, 0.7143, 0.7723, 0.5714, 0.7673, 0.7143, 0.7624, 0.8571, 0.7673, 0.7143, 0.7822, 0.5714, 0.7772, 0.7143, 0.7723, 0.8571, 0.7772, 0.7143, 0.7921, 0.5714, 0.7871, 0.7143, 0.7822, 0.8571, 0.7871, 0.7143, 0.802, 0.5714, 0.797, 0.7143, 0.7921, 0.8571, 0.797, 0.7143, 0.8119, 0.5714, 0.8069, 0.7143, 0.802, 0.8571, 0.8069, 0.7143, 0.8218, 0.5714, 0.8168, 0.7143, 0.8119, 0.8571, 0.8168, 0.7143, 0.8317, 0.5714, 0.8267, 0.7143, 0.8218, 0.8571, 0.8267, 0.7143, 0.8416, 0.5714, 0.8366, 0.7143, 0.8317, 0.8571, 0.8366, 0.7143, 0.8515, 0.5714, 0.8465, 0.7143, 0.8416, 0.8571, 0.8465, 0.7143, 0.8614, 0.5714, 0.8564, 0.7143, 0.8515, 0.8571, 0.8564, 0.7143, 0.8713, 0.5714, 0.8663, 0.7143, 0.8614, 0.8571, 0.8663, 0.7143, 0.8812, 0.5714, 0.8762, 0.7143, 0.8713, 0.8571, 0.8762, 0.7143, 0.8911, 0.5714, 0.8861, 0.7143, 0.8812, 0.8571, 0.8861, 0.7143, 0.901, 0.5714, 0.896, 0.7143, 0.8911, 0.8571, 0.896, 0.7143, 0.9109, 0.5714, 0.9059, 0.7143, 0.901, 0.8571, 0.9059, 0.7143, 0.9208, 0.5714, 0.9158, 0.7143, 0.9109, 0.8571, 0.9158, 0.7143, 0.9307, 0.5714, 0.9257, 0.7143, 0.9208, 0.8571, 0.9257, 0.7143, 0.9406, 0.5714, 0.9356, 0.7143, 0.9307, 0.8571, 0.9356, 0.7143, 0.9505, 0.5714, 0.9455, 0.7143, 0.9406, 0.8571, 0.9455, 0.7143, 0.9604, 0.5714, 0.9554, 0.7143, 0.9505, 0.8571, 0.9554, 0.7143, 0.9703, 0.5714, 0.9653, 0.7143, 0.9604, 0.8571, 0.9653, 0.7143, 0.9802, 0.5714, 0.9752, 0.7143, 0.9703, 0.8571, 0.9752, 0.7143, 0.9901, 0.5714, 0.9851, 0.7143, 0.9802, 0.8571, 0.9851, 1.0, 0.505, 1.0, 0.5149, 0.8571, 0.5099, 0.5714, 0.5198, 0.4286, 0.5149, 0.5714, 0.5099, 0.7143, 0.5149, 0.5714, 0.5297, 0.4286, 0.5248, 0.5714, 0.5198, 0.7143, 0.5248, 0.5714, 0.5396, 0.4286, 0.5347, 0.5714, 0.5297, 0.7143, 0.5347, 0.5714, 0.5495, 0.4286, 0.5446, 0.5714, 0.5396, 0.7143, 0.5446, 0.5714, 0.5594, 0.4286, 0.5545, 0.5714, 0.5495, 0.7143, 0.5545, 0.5714, 0.5693, 0.4286, 0.5644, 0.5714, 0.5594, 0.7143, 0.5644, 0.5714, 0.5792, 0.4286, 0.5743, 0.5714, 0.5693, 0.7143, 0.5743, 0.5714, 0.5891, 0.4286, 0.5842, 0.5714, 0.5792, 0.7143, 0.5842, 0.5714, 0.599, 0.4286, 0.5941, 0.5714, 0.5891, 0.7143, 0.5941, 0.5714, 0.6089, 0.4286, 0.604, 0.5714, 0.599, 0.7143, 0.604, 0.5714, 0.6188, 0.4286, 0.6139, 0.5714, 0.6089, 0.7143, 0.6139, 0.5714, 0.6287, 0.4286, 0.6238, 0.5714, 0.6188, 0.7143, 0.6238, 0.5714, 0.6386, 0.4286, 0.6337, 0.5714, 0.6287, 0.7143, 0.6337, 0.5714, 0.6485, 0.4286, 0.6436, 0.5714, 0.6386, 0.7143, 0.6436, 0.5714, 0.6584, 0.4286, 0.6535, 0.5714, 0.6485, 0.7143, 0.6535, 0.5714, 0.6683, 0.4286, 0.6634, 0.5714, 0.6584, 0.7143, 0.6634, 0.5714, 0.6782, 0.4286, 0.6733, 0.5714, 0.6683, 0.7143, 0.6733, 0.5714, 0.6881, 0.4286, 0.6832, 0.5714, 0.6782, 0.7143, 0.6832, 0.5714, 0.698, 0.4286, 0.6931, 0.5714, 0.6881, 0.7143, 0.6931, 0.5714, 0.7079, 0.4286, 0.703, 0.5714, 0.698, 0.7143, 0.703, 0.5714, 0.7178, 0.4286, 0.7129, 0.5714, 0.7079, 0.7143, 0.7129, 0.5714, 0.7277, 0.4286, 0.7228, 0.5714, 0.7178, 0.7143, 0.7228, 0.5714, 0.7376, 0.4286, 0.7327, 0.5714, 0.7277, 0.7143, 0.7327, 0.5714, 0.7475, 0.4286, 0.7426, 0.5714, 0.7376, 0.7143, 0.7426, 0.5714, 0.7574, 0.4286, 0.7525, 0.5714, 0.7475, 0.7143, 0.7525, 0.5714, 0.7673, 0.4286, 0.7624, 0.5714, 0.7574, 0.7143, 0.7624, 0.5714, 0.7772, 0.4286, 0.7723, 0.5714, 0.7673, 0.7143, 0.7723, 0.5714, 0.7871, 0.4286, 0.7822, 0.5714, 0.7772, 0.7143, 0.7822, 0.5714, 0.797, 0.4286, 0.7921, 0.5714, 0.7871, 0.7143, 0.7921, 0.5714, 0.8069, 0.4286, 0.802, 0.5714, 0.797, 0.7143, 0.802, 0.5714, 0.8168, 0.4286, 0.8119, 0.5714, 0.8069, 0.7143, 0.8119, 0.5714, 0.8267, 0.4286, 0.8218, 0.5714, 0.8168, 0.7143, 0.8218, 0.5714, 0.8366, 0.4286, 0.8317, 0.5714, 0.8267, 0.7143, 0.8317, 0.5714, 0.8465, 0.4286, 0.8416, 0.5714, 0.8366, 0.7143, 0.8416, 0.5714, 0.8564, 0.4286, 0.8515, 0.5714, 0.8465, 0.7143, 0.8515, 0.5714, 0.8663, 0.4286, 0.8614, 0.5714, 0.8564, 0.7143, 0.8614, 0.5714, 0.8762, 0.4286, 0.8713, 0.5714, 0.8663, 0.7143, 0.8713, 0.5714, 0.8861, 0.4286, 0.8812, 0.5714, 0.8762, 0.7143, 0.8812, 0.5714, 0.896, 0.4286, 0.8911, 0.5714, 0.8861, 0.7143, 0.8911, 0.5714, 0.9059, 0.4286, 0.901, 0.5714, 0.896, 0.7143, 0.901, 0.5714, 0.9158, 0.4286, 0.9109, 0.5714, 0.9059, 0.7143, 0.9109, 0.5714, 0.9257, 0.4286, 0.9208, 0.5714, 0.9158, 0.7143, 0.9208, 0.5714, 0.9356, 0.4286, 0.9307, 0.5714, 0.9257, 0.7143, 0.9307, 0.5714, 0.9455, 0.4286, 0.9406, 0.5714, 0.9356, 0.7143, 0.9406, 0.5714, 0.9554, 0.4286, 0.9505, 0.5714, 0.9455, 0.7143, 0.9505, 0.5714, 0.9653, 0.4286, 0.9604, 0.5714, 0.9554, 0.7143, 0.9604, 0.5714, 0.9752, 0.4286, 0.9703, 0.5714, 0.9653, 0.7143, 0.9703, 0.5714, 0.9851, 0.4286, 0.9802, 0.5714, 0.9752, 0.7143, 0.9802, 0.5714, 0.995, 0.4286, 0.9901, 0.5714, 0.9851, 0.7143, 0.9901, 0.8571, 0.5099, 0.7143, 0.505, 0.8571, 0.5, 1.0, 0.505, 0.4286, 0.5149, 0.2857, 0.5099, 0.4286, 0.505, 0.5714, 0.5099, 0.4286, 0.5248, 0.2857, 0.5198, 0.4286, 0.5149, 0.5714, 0.5198, 0.4286, 0.5347, 0.2857, 0.5297, 0.4286, 0.5248, 0.5714, 0.5297, 0.4286, 0.5446, 0.2857, 0.5396, 0.4286, 0.5347, 0.5714, 0.5396, 0.4286, 0.5545, 0.2857, 0.5495, 0.4286, 0.5446, 0.5714, 0.5495, 0.4286, 0.5644, 0.2857, 0.5594, 0.4286, 0.5545, 0.5714, 0.5594, 0.4286, 0.5743, 0.2857, 0.5693, 0.4286, 0.5644, 0.5714, 0.5693, 0.4286, 0.5842, 0.2857, 0.5792, 0.4286, 0.5743, 0.5714, 0.5792, 0.4286, 0.5941, 0.2857, 0.5891, 0.4286, 0.5842, 0.5714, 0.5891, 0.4286, 0.604, 0.2857, 0.599, 0.4286, 0.5941, 0.5714, 0.599, 0.4286, 0.6139, 0.2857, 0.6089, 0.4286, 0.604, 0.5714, 0.6089, 0.4286, 0.6238, 0.2857, 0.6188, 0.4286, 0.6139, 0.5714, 0.6188, 0.4286, 0.6337, 0.2857, 0.6287, 0.4286, 0.6238, 0.5714, 0.6287, 0.4286, 0.6436, 0.2857, 0.6386, 0.4286, 0.6337, 0.5714, 0.6386, 0.4286, 0.6535, 0.2857, 0.6485, 0.4286, 0.6436, 0.5714, 0.6485, 0.4286, 0.6634, 0.2857, 0.6584, 0.4286, 0.6535, 0.5714, 0.6584, 0.4286, 0.6733, 0.2857, 0.6683, 0.4286, 0.6634, 0.5714, 0.6683, 0.4286, 0.6832, 0.2857, 0.6782, 0.4286, 0.6733, 0.5714, 0.6782, 0.4286, 0.6931, 0.2857, 0.6881, 0.4286, 0.6832, 0.5714, 0.6881, 0.4286, 0.703, 0.2857, 0.698, 0.4286, 0.6931, 0.5714, 0.698, 0.4286, 0.7129, 0.2857, 0.7079, 0.4286, 0.703, 0.5714, 0.7079, 0.4286, 0.7228, 0.2857, 0.7178, 0.4286, 0.7129, 0.5714, 0.7178, 0.4286, 0.7327, 0.2857, 0.7277, 0.4286, 0.7228, 0.5714, 0.7277, 0.4286, 0.7426, 0.2857, 0.7376, 0.4286, 0.7327, 0.5714, 0.7376, 0.4286, 0.7525, 0.2857, 0.7475, 0.4286, 0.7426, 0.5714, 0.7475, 0.4286, 0.7624, 0.2857, 0.7574, 0.4286, 0.7525, 0.5714, 0.7574, 0.4286, 0.7723, 0.2857, 0.7673, 0.4286, 0.7624, 0.5714, 0.7673, 0.4286, 0.7822, 0.2857, 0.7772, 0.4286, 0.7723, 0.5714, 0.7772, 0.4286, 0.7921, 0.2857, 0.7871, 0.4286, 0.7822, 0.5714, 0.7871, 0.4286, 0.802, 0.2857, 0.797, 0.4286, 0.7921, 0.5714, 0.797, 0.4286, 0.8119, 0.2857, 0.8069, 0.4286, 0.802, 0.5714, 0.8069, 0.4286, 0.8218, 0.2857, 0.8168, 0.4286, 0.8119, 0.5714, 0.8168, 0.4286, 0.8317, 0.2857, 0.8267, 0.4286, 0.8218, 0.5714, 0.8267, 0.4286, 0.8416, 0.2857, 0.8366, 0.4286, 0.8317, 0.5714, 0.8366, 0.4286, 0.8515, 0.2857, 0.8465, 0.4286, 0.8416, 0.5714, 0.8465, 0.4286, 0.8614, 0.2857, 0.8564, 0.4286, 0.8515, 0.5714, 0.8564, 0.4286, 0.8713, 0.2857, 0.8663, 0.4286, 0.8614, 0.5714, 0.8663, 0.4286, 0.8812, 0.2857, 0.8762, 0.4286, 0.8713, 0.5714, 0.8762, 0.4286, 0.8911, 0.2857, 0.8861, 0.4286, 0.8812, 0.5714, 0.8861, 0.4286, 0.901, 0.2857, 0.896, 0.4286, 0.8911, 0.5714, 0.896, 0.4286, 0.9109, 0.2857, 0.9059, 0.4286, 0.901, 0.5714, 0.9059, 0.4286, 0.9208, 0.2857, 0.9158, 0.4286, 0.9109, 0.5714, 0.9158, 0.4286, 0.9307, 0.2857, 0.9257, 0.4286, 0.9208, 0.5714, 0.9257, 0.4286, 0.9406, 0.2857, 0.9356, 0.4286, 0.9307, 0.5714, 0.9356, 0.4286, 0.9505, 0.2857, 0.9455, 0.4286, 0.9406, 0.5714, 0.9455, 0.4286, 0.9604, 0.2857, 0.9554, 0.4286, 0.9505, 0.5714, 0.9554, 0.4286, 0.9703, 0.2857, 0.9653, 0.4286, 0.9604, 0.5714, 0.9653, 0.4286, 0.9802, 0.2857, 0.9752, 0.4286, 0.9703, 0.5714, 0.9752, 0.4286, 0.9901, 0.2857, 0.9851, 0.4286, 0.9802, 0.5714, 0.9851, 0.2857, 0.5198, 0.1429, 0.5149, 0.2857, 0.5099, 0.4286, 0.5149, 0.2857, 0.5297, 0.1429, 0.5248, 0.2857, 0.5198, 0.4286, 0.5248, 0.2857, 0.5396, 0.1429, 0.5347, 0.2857, 0.5297, 0.4286, 0.5347, 0.2857, 0.5495, 0.1429, 0.5446, 0.2857, 0.5396, 0.4286, 0.5446, 0.2857, 0.5594, 0.1429, 0.5545, 0.2857, 0.5495, 0.4286, 0.5545, 0.2857, 0.5693, 0.1429, 0.5644, 0.2857, 0.5594, 0.4286, 0.5644, 0.2857, 0.5792, 0.1429, 0.5743, 0.2857, 0.5693, 0.4286, 0.5743, 0.2857, 0.5891, 0.1429, 0.5842, 0.2857, 0.5792, 0.4286, 0.5842, 0.2857, 0.599, 0.1429, 0.5941, 0.2857, 0.5891, 0.4286, 0.5941, 0.2857, 0.6089, 0.1429, 0.604, 0.2857, 0.599, 0.4286, 0.604, 0.2857, 0.6188, 0.1429, 0.6139, 0.2857, 0.6089, 0.4286, 0.6139, 0.2857, 0.6287, 0.1429, 0.6238, 0.2857, 0.6188, 0.4286, 0.6238, 0.2857, 0.6386, 0.1429, 0.6337, 0.2857, 0.6287, 0.4286, 0.6337, 0.2857, 0.6485, 0.1429, 0.6436, 0.2857, 0.6386, 0.4286, 0.6436, 0.2857, 0.6584, 0.1429, 0.6535, 0.2857, 0.6485, 0.4286, 0.6535, 0.2857, 0.6683, 0.1429, 0.6634, 0.2857, 0.6584, 0.4286, 0.6634, 0.2857, 0.6782, 0.1429, 0.6733, 0.2857, 0.6683, 0.4286, 0.6733, 0.2857, 0.6881, 0.1429, 0.6832, 0.2857, 0.6782, 0.4286, 0.6832, 0.2857, 0.698, 0.1429, 0.6931, 0.2857, 0.6881, 0.4286, 0.6931, 0.2857, 0.7079, 0.1429, 0.703, 0.2857, 0.698, 0.4286, 0.703, 0.2857, 0.7178, 0.1429, 0.7129, 0.2857, 0.7079, 0.4286, 0.7129, 0.2857, 0.7277, 0.1429, 0.7228, 0.2857, 0.7178, 0.4286, 0.7228, 0.2857, 0.7376, 0.1429, 0.7327, 0.2857, 0.7277, 0.4286, 0.7327, 0.2857, 0.7475, 0.1429, 0.7426, 0.2857, 0.7376, 0.4286, 0.7426, 0.2857, 0.7574, 0.1429, 0.7525, 0.2857, 0.7475, 0.4286, 0.7525, 0.2857, 0.7673, 0.1429, 0.7624, 0.2857, 0.7574, 0.4286, 0.7624, 0.2857, 0.7772, 0.1429, 0.7723, 0.2857, 0.7673, 0.4286, 0.7723, 0.2857, 0.7871, 0.1429, 0.7822, 0.2857, 0.7772, 0.4286, 0.7822, 0.2857, 0.797, 0.1429, 0.7921, 0.2857, 0.7871, 0.4286, 0.7921, 0.2857, 0.8069, 0.1429, 0.802, 0.2857, 0.797, 0.4286, 0.802, 0.2857, 0.8168, 0.1429, 0.8119, 0.2857, 0.8069, 0.4286, 0.8119, 0.2857, 0.8267, 0.1429, 0.8218, 0.2857, 0.8168, 0.4286, 0.8218, 0.2857, 0.8366, 0.1429, 0.8317, 0.2857, 0.8267, 0.4286, 0.8317, 0.2857, 0.8465, 0.1429, 0.8416, 0.2857, 0.8366, 0.4286, 0.8416, 0.2857, 0.8564, 0.1429, 0.8515, 0.2857, 0.8465, 0.4286, 0.8515, 0.2857, 0.8663, 0.1429, 0.8614, 0.2857, 0.8564, 0.4286, 0.8614, 0.2857, 0.8762, 0.1429, 0.8713, 0.2857, 0.8663, 0.4286, 0.8713, 0.2857, 0.8861, 0.1429, 0.8812, 0.2857, 0.8762, 0.4286, 0.8812, 0.2857, 0.896, 0.1429, 0.8911, 0.2857, 0.8861, 0.4286, 0.8911, 0.2857, 0.9059, 0.1429, 0.901, 0.2857, 0.896, 0.4286, 0.901, 0.2857, 0.9158, 0.1429, 0.9109, 0.2857, 0.9059, 0.4286, 0.9109, 0.2857, 0.9257, 0.1429, 0.9208, 0.2857, 0.9158, 0.4286, 0.9208, 0.2857, 0.9356, 0.1429, 0.9307, 0.2857, 0.9257, 0.4286, 0.9307, 0.2857, 0.9455, 0.1429, 0.9406, 0.2857, 0.9356, 0.4286, 0.9406, 0.2857, 0.9554, 0.1429, 0.9505, 0.2857, 0.9455, 0.4286, 0.9505, 0.2857, 0.9653, 0.1429, 0.9604, 0.2857, 0.9554, 0.4286, 0.9604, 0.2857, 0.9752, 0.1429, 0.9703, 0.2857, 0.9653, 0.4286, 0.9703, 0.2857, 0.9851, 0.1429, 0.9802, 0.2857, 0.9752, 0.4286, 0.9802, 0.2857, 0.995, 0.1429, 0.9901, 0.2857, 0.9851, 0.4286, 0.9901, 0.8571, 0.5396, 0.7143, 0.5347, 0.8571, 0.5297, 1.0, 0.5347, 0.1429, 0.5149, 0.0, 0.5099, 0.1429, 0.505, 0.2857, 0.5099, 0.8571, 0.5891, 0.7143, 0.5842, 0.8571, 0.5792, 1.0, 0.5842, 0.1429, 0.5248, 0.0, 0.5198, 0.1429, 0.5149, 0.2857, 0.5198, 0.8571, 0.599, 0.7143, 0.5941, 0.8571, 0.5891, 1.0, 0.5941, 0.1429, 0.5347, 0.0, 0.5297, 0.1429, 0.5248, 0.2857, 0.5297, 0.8571, 0.6089, 0.7143, 0.604, 0.8571, 0.599, 1.0, 0.604, 0.1429, 0.5446, 0.0, 0.5396, 0.1429, 0.5347, 0.2857, 0.5396, 0.8571, 0.6188, 0.7143, 0.6139, 0.8571, 0.6089, 1.0, 0.6139, 0.1429, 0.5545, 0.0, 0.5495, 0.1429, 0.5446, 0.2857, 0.5495, 0.8571, 0.6287, 0.7143, 0.6238, 0.8571, 0.6188, 1.0, 0.6238, 0.1429, 0.5644, 0.0, 0.5594, 0.1429, 0.5545, 0.2857, 0.5594, 0.8571, 0.6386, 0.7143, 0.6337, 0.8571, 0.6287, 1.0, 0.6337, 0.1429, 0.5743, 0.0, 0.5693, 0.1429, 0.5644, 0.2857, 0.5693, 0.8571, 0.6485, 0.7143, 0.6436, 0.8571, 0.6386, 1.0, 0.6436, 0.1429, 0.5842, 0.0, 0.5792, 0.1429, 0.5743, 0.2857, 0.5792, 0.8571, 0.6584, 0.7143, 0.6535, 0.8571, 0.6485, 1.0, 0.6535, 0.1429, 0.5941, 0.0, 0.5891, 0.1429, 0.5842, 0.2857, 0.5891, 0.8571, 0.6683, 0.7143, 0.6634, 0.8571, 0.6584, 1.0, 0.6634, 0.1429, 0.604, 0.0, 0.599, 0.1429, 0.5941, 0.2857, 0.599, 0.8571, 0.6782, 0.7143, 0.6733, 0.8571, 0.6683, 1.0, 0.6733, 0.1429, 0.6139, 0.0, 0.6089, 0.1429, 0.604, 0.2857, 0.6089, 0.8571, 0.6881, 0.7143, 0.6832, 0.8571, 0.6782, 1.0, 0.6832, 0.1429, 0.6238, 0.0, 0.6188, 0.1429, 0.6139, 0.2857, 0.6188, 0.8571, 0.698, 0.7143, 0.6931, 0.8571, 0.6881, 1.0, 0.6931, 0.1429, 0.6337, 0.0, 0.6287, 0.1429, 0.6238, 0.2857, 0.6287, 0.8571, 0.7079, 0.7143, 0.703, 0.8571, 0.698, 1.0, 0.703, 0.1429, 0.6436, 0.0, 0.6386, 0.1429, 0.6337, 0.2857, 0.6386, 0.8571, 0.7178, 0.7143, 0.7129, 0.8571, 0.7079, 1.0, 0.7129, 0.1429, 0.6535, 0.0, 0.6485, 0.1429, 0.6436, 0.2857, 0.6485, 0.8571, 0.7277, 0.7143, 0.7228, 0.8571, 0.7178, 1.0, 0.7228, 0.1429, 0.6634, 0.0, 0.6584, 0.1429, 0.6535, 0.2857, 0.6584, 0.8571, 0.7376, 0.7143, 0.7327, 0.8571, 0.7277, 1.0, 0.7327, 0.1429, 0.6733, 0.0, 0.6683, 0.1429, 0.6634, 0.2857, 0.6683, 0.8571, 0.7475, 0.7143, 0.7426, 0.8571, 0.7376, 1.0, 0.7426, 0.1429, 0.6832, 0.0, 0.6782, 0.1429, 0.6733, 0.2857, 0.6782, 0.8571, 0.7574, 0.7143, 0.7525, 0.8571, 0.7475, 1.0, 0.7525, 0.1429, 0.6931, 0.0, 0.6881, 0.1429, 0.6832, 0.2857, 0.6881, 0.8571, 0.7673, 0.7143, 0.7624, 0.8571, 0.7574, 1.0, 0.7624, 0.1429, 0.703, 0.0, 0.698, 0.1429, 0.6931, 0.2857, 0.698, 0.8571, 0.7772, 0.7143, 0.7723, 0.8571, 0.7673, 1.0, 0.7723, 0.1429, 0.7129, 0.0, 0.7079, 0.1429, 0.703, 0.2857, 0.7079, 0.8571, 0.7871, 0.7143, 0.7822, 0.8571, 0.7772, 1.0, 0.7822, 0.1429, 0.7228, 0.0, 0.7178, 0.1429, 0.7129, 0.2857, 0.7178, 0.8571, 0.797, 0.7143, 0.7921, 0.8571, 0.7871, 1.0, 0.7921, 0.1429, 0.7327, 0.0, 0.7277, 0.1429, 0.7228, 0.2857, 0.7277, 0.8571, 0.8069, 0.7143, 0.802, 0.8571, 0.797, 1.0, 0.802, 0.1429, 0.7426, 0.0, 0.7376, 0.1429, 0.7327, 0.2857, 0.7376, 0.8571, 0.8168, 0.7143, 0.8119, 0.8571, 0.8069, 1.0, 0.8119, 0.1429, 0.7525, 0.0, 0.7475, 0.1429, 0.7426, 0.2857, 0.7475, 0.8571, 0.8267, 0.7143, 0.8218, 0.8571, 0.8168, 1.0, 0.8218, 0.1429, 0.7624, 0.0, 0.7574, 0.1429, 0.7525, 0.2857, 0.7574, 0.8571, 0.8366, 0.7143, 0.8317, 0.8571, 0.8267, 1.0, 0.8317, 0.1429, 0.7723, 0.0, 0.7673, 0.1429, 0.7624, 0.2857, 0.7673, 0.8571, 0.8465, 0.7143, 0.8416, 0.8571, 0.8366, 1.0, 0.8416, 0.1429, 0.7822, 0.0, 0.7772, 0.1429, 0.7723, 0.2857, 0.7772, 0.8571, 0.8564, 0.7143, 0.8515, 0.8571, 0.8465, 1.0, 0.8515, 0.1429, 0.7921, 0.0, 0.7871, 0.1429, 0.7822, 0.2857, 0.7871, 0.8571, 0.8663, 0.7143, 0.8614, 0.8571, 0.8564, 1.0, 0.8614, 0.1429, 0.802, 0.0, 0.797, 0.1429, 0.7921, 0.2857, 0.797, 0.8571, 0.8762, 0.7143, 0.8713, 0.8571, 0.8663, 1.0, 0.8713, 0.1429, 0.8119, 0.0, 0.8069, 0.1429, 0.802, 0.2857, 0.8069, 0.8571, 0.8861, 0.7143, 0.8812, 0.8571, 0.8762, 1.0, 0.8812, 0.1429, 0.8218, 0.0, 0.8168, 0.1429, 0.8119, 0.2857, 0.8168, 0.8571, 0.896, 0.7143, 0.8911, 0.8571, 0.8861, 1.0, 0.8911, 0.1429, 0.8317, 0.0, 0.8267, 0.1429, 0.8218, 0.2857, 0.8267, 0.8571, 0.9059, 0.7143, 0.901, 0.8571, 0.896, 1.0, 0.901, 0.1429, 0.8416, 0.0, 0.8366, 0.1429, 0.8317, 0.2857, 0.8366, 0.8571, 0.9158, 0.7143, 0.9109, 0.8571, 0.9059, 1.0, 0.9109, 0.1429, 0.8515, 0.0, 0.8465, 0.1429, 0.8416, 0.2857, 0.8465, 0.8571, 0.9257, 0.7143, 0.9208, 0.8571, 0.9158, 1.0, 0.9208, 0.1429, 0.8614, 0.0, 0.8564, 0.1429, 0.8515, 0.2857, 0.8564, 0.8571, 0.9356, 0.7143, 0.9307, 0.8571, 0.9257, 1.0, 0.9307, 0.1429, 0.8713, 0.0, 0.8663, 0.1429, 0.8614, 0.2857, 0.8663, 0.8571, 0.9455, 0.7143, 0.9406, 0.8571, 0.9356, 1.0, 0.9406, 0.1429, 0.8812, 0.0, 0.8762, 0.1429, 0.8713, 0.2857, 0.8762, 0.8571, 0.9554, 0.7143, 0.9505, 0.8571, 0.9455, 1.0, 0.9505, 0.1429, 0.8911, 0.0, 0.8861, 0.1429, 0.8812, 0.2857, 0.8861, 0.8571, 0.9653, 0.7143, 0.9604, 0.8571, 0.9554, 1.0, 0.9604, 0.1429, 0.901, 0.0, 0.896, 0.1429, 0.8911, 0.2857, 0.896, 0.8571, 0.9752, 0.7143, 0.9703, 0.8571, 0.9653, 1.0, 0.9703, 0.1429, 0.9109, 0.0, 0.9059, 0.1429, 0.901, 0.2857, 0.9059, 0.8571, 0.9851, 0.7143, 0.9802, 0.8571, 0.9752, 1.0, 0.9802, 0.1429, 0.9208, 0.0, 0.9158, 0.1429, 0.9109, 0.2857, 0.9158, 0.8571, 0.995, 0.7143, 0.9901, 0.8571, 0.9851, 1.0, 0.9901, 0.1429, 0.9307, 0.0, 0.9257, 0.1429, 0.9208, 0.2857, 0.9257, 0.1429, 0.9406, 0.0, 0.9356, 0.1429, 0.9307, 0.2857, 0.9356, 0.1429, 0.9505, 0.0, 0.9455, 0.1429, 0.9406, 0.2857, 0.9455, 0.1429, 0.9604, 0.0, 0.9554, 0.1429, 0.9505, 0.2857, 0.9554, 0.1429, 0.9703, 0.0, 0.9653, 0.1429, 0.9604, 0.2857, 0.9653, 0.1429, 0.9802, 0.0, 0.9752, 0.1429, 0.9703, 0.2857, 0.9752, 0.1429, 0.9901, 0.0, 0.9851, 0.1429, 0.9802, 0.2857, 0.9851, 0.5714, 0.4901, 0.7143, 0.495, 0.5714, 0.5, 0.4286, 0.495, 0.1429, 0.4851, 0.0, 0.4901, 0.0, 0.4802, 0.1429, 0.5149, 0.0, 0.5198, 0.0, 0.5099, 0.1429, 0.4752, 0.0, 0.4802, 0.0, 0.4703, 0.1429, 0.5248, 0.0, 0.5297, 0.0, 0.5198, 0.1429, 0.4653, 0.0, 0.4703, 0.0, 0.4604, 0.1429, 0.5347, 0.0, 0.5396, 0.0, 0.5297, 0.1429, 0.4554, 0.0, 0.4604, 0.0, 0.4505, 0.1429, 0.5446, 0.0, 0.5495, 0.0, 0.5396, 0.1429, 0.4455, 0.0, 0.4505, 0.0, 0.4406, 0.1429, 0.5545, 0.0, 0.5594, 0.0, 0.5495, 0.1429, 0.4356, 0.0, 0.4406, 0.0, 0.4307, 0.1429, 0.5644, 0.0, 0.5693, 0.0, 0.5594, 0.1429, 0.4257, 0.0, 0.4307, 0.0, 0.4208, 0.1429, 0.5743, 0.0, 0.5792, 0.0, 0.5693, 0.1429, 0.4158, 0.0, 0.4208, 0.0, 0.4109, 0.1429, 0.5842, 0.0, 0.5891, 0.0, 0.5792, 0.1429, 0.4059, 0.0, 0.4109, 0.0, 0.401, 0.1429, 0.5941, 0.0, 0.599, 0.0, 0.5891, 0.1429, 0.396, 0.0, 0.401, 0.0, 0.3911, 0.1429, 0.604, 0.0, 0.6089, 0.0, 0.599, 0.1429, 0.3861, 0.0, 0.3911, 0.0, 0.3812, 0.1429, 0.6139, 0.0, 0.6188, 0.0, 0.6089, 0.1429, 0.3762, 0.0, 0.3812, 0.0, 0.3713, 0.1429, 0.6238, 0.0, 0.6287, 0.0, 0.6188, 0.1429, 0.3663, 0.0, 0.3713, 0.0, 0.3614, 0.1429, 0.6337, 0.0, 0.6386, 0.0, 0.6287, 0.1429, 0.3564, 0.0, 0.3614, 0.0, 0.3515, 0.1429, 0.6436, 0.0, 0.6485, 0.0, 0.6386, 0.1429, 0.3465, 0.0, 0.3515, 0.0, 0.3416, 0.1429, 0.6535, 0.0, 0.6584, 0.0, 0.6485, 0.1429, 0.3366, 0.0, 0.3416, 0.0, 0.3317, 0.1429, 0.6634, 0.0, 0.6683, 0.0, 0.6584, 0.1429, 0.3267, 0.0, 0.3317, 0.0, 0.3218, 0.1429, 0.6733, 0.0, 0.6782, 0.0, 0.6683, 0.1429, 0.3168, 0.0, 0.3218, 0.0, 0.3119, 0.1429, 0.6832, 0.0, 0.6881, 0.0, 0.6782, 0.1429, 0.3069, 0.0, 0.3119, 0.0, 0.302, 0.1429, 0.6931, 0.0, 0.698, 0.0, 0.6881, 0.1429, 0.297, 0.0, 0.302, 0.0, 0.2921, 0.1429, 0.703, 0.0, 0.7079, 0.0, 0.698, 0.1429, 0.2871, 0.0, 0.2921, 0.0, 0.2822, 0.1429, 0.7129, 0.0, 0.7178, 0.0, 0.7079, 0.1429, 0.2772, 0.0, 0.2822, 0.0, 0.2723, 0.1429, 0.7228, 0.0, 0.7277, 0.0, 0.7178, 0.1429, 0.2673, 0.0, 0.2723, 0.0, 0.2624, 0.1429, 0.7327, 0.0, 0.7376, 0.0, 0.7277, 0.1429, 0.2574, 0.0, 0.2624, 0.0, 0.2525, 0.1429, 0.7426, 0.0, 0.7475, 0.0, 0.7376, 0.1429, 0.2475, 0.0, 0.2525, 0.0, 0.2426, 0.1429, 0.7525, 0.0, 0.7574, 0.0, 0.7475, 0.1429, 0.2376, 0.0, 0.2426, 0.0, 0.2327, 0.1429, 0.7624, 0.0, 0.7673, 0.0, 0.7574, 0.1429, 0.2277, 0.0, 0.2327, 0.0, 0.2228, 0.1429, 0.7723, 0.0, 0.7772, 0.0, 0.7673, 0.1429, 0.2178, 0.0, 0.2228, 0.0, 0.2129, 0.1429, 0.7822, 0.0, 0.7871, 0.0, 0.7772, 0.1429, 0.2079, 0.0, 0.2129, 0.0, 0.203, 0.1429, 0.7921, 0.0, 0.797, 0.0, 0.7871, 0.1429, 0.198, 0.0, 0.203, 0.0, 0.1931, 0.1429, 0.802, 0.0, 0.8069, 0.0, 0.797, 0.1429, 0.1881, 0.0, 0.1931, 0.0, 0.1832, 0.1429, 0.8119, 0.0, 0.8168, 0.0, 0.8069, 0.1429, 0.1782, 0.0, 0.1832, 0.0, 0.1733, 0.1429, 0.8218, 0.0, 0.8267, 0.0, 0.8168, 0.1429, 0.1683, 0.0, 0.1733, 0.0, 0.1634, 0.1429, 0.8317, 0.0, 0.8366, 0.0, 0.8267, 0.1429, 0.1584, 0.0, 0.1634, 0.0, 0.1535, 0.1429, 0.8416, 0.0, 0.8465, 0.0, 0.8366, 0.1429, 0.1485, 0.0, 0.1535, 0.0, 0.1436, 0.1429, 0.8515, 0.0, 0.8564, 0.0, 0.8465, 0.1429, 0.1386, 0.0, 0.1436, 0.0, 0.1337, 0.1429, 0.8614, 0.0, 0.8663, 0.0, 0.8564, 0.1429, 0.1287, 0.0, 0.1337, 0.0, 0.1238, 0.1429, 0.8713, 0.0, 0.8762, 0.0, 0.8663, 0.1429, 0.1188, 0.0, 0.1238, 0.0, 0.1139, 0.1429, 0.8812, 0.0, 0.8861, 0.0, 0.8762, 0.1429, 0.1089, 0.0, 0.1139, 0.0, 0.104, 0.1429, 0.8911, 0.0, 0.896, 0.0, 0.8861, 0.1429, 0.09901, 0.0, 0.104, 0.0, 0.09406, 0.1429, 0.901, 0.0, 0.9059, 0.0, 0.896, 0.1429, 0.08911, 0.0, 0.09406, 0.0, 0.08416, 0.1429, 0.9109, 0.0, 0.9158, 0.0, 0.9059, 0.1429, 0.07921, 0.0, 0.08416, 0.0, 0.07426, 0.1429, 0.9208, 0.0, 0.9257, 0.0, 0.9158, 0.1429, 0.06931, 0.0, 0.07426, 0.0, 0.06436, 0.1429, 0.9307, 0.0, 0.9356, 0.0, 0.9257, 0.1429, 0.05941, 0.0, 0.06436, 0.0, 0.05446, 0.1429, 0.9406, 0.0, 0.9455, 0.0, 0.9356, 0.1429, 0.0495, 0.0, 0.05446, 0.0, 0.04455, 0.1429, 0.9505, 0.0, 0.9554, 0.0, 0.9455, 0.1429, 0.0396, 0.0, 0.04455, 0.0, 0.03465, 0.1429, 0.9604, 0.0, 0.9653, 0.0, 0.9554, 0.1429, 0.0297, 0.0, 0.03465, 0.0, 0.02475, 0.1429, 0.9703, 0.0, 0.9752, 0.0, 0.9653, 0.1429, 0.0198, 0.0, 0.02475, 0.0, 0.01485, 0.1429, 0.9802, 0.0, 0.9851, 0.0, 0.9752, 0.1429, 0.009901, 0.0, 0.01485, 0.0, 0.00495, 0.8571, 0.5594, 0.7143, 0.5545, 0.8571, 0.5495, 1.0, 0.5545, 1.0, 0.4851, 1.0, 0.495, 0.8571, 0.4901, 1.0, 0.4554, 1.0, 0.4653, 0.8571, 0.4604, 0.2857, 0.02475, 0.1429, 0.0198, 0.2857, 0.01485, 0.4286, 0.0198, 1.0, 0.4257, 1.0, 0.4356, 0.8571, 0.4307, 1.0, 0.4653, 1.0, 0.4752, 0.8571, 0.4703, 1.0, 0.396, 1.0, 0.4059, 0.8571, 0.401, 1.0, 0.4356, 1.0, 0.4455, 0.8571, 0.4406, 1.0, 0.3663, 1.0, 0.3762, 0.8571, 0.3713, 1.0, 0.4059, 1.0, 0.4158, 0.8571, 0.4109, 1.0, 0.3366, 1.0, 0.3465, 0.8571, 0.3416, 1.0, 0.3762, 1.0, 0.3861, 0.8571, 0.3812, 1.0, 0.3069, 1.0, 0.3168, 0.8571, 0.3119, 1.0, 0.3465, 1.0, 0.3564, 0.8571, 0.3515, 1.0, 0.2772, 1.0, 0.2871, 0.8571, 0.2822, 1.0, 0.3168, 1.0, 0.3267, 0.8571, 0.3218, 1.0, 0.2475, 1.0, 0.2574, 0.8571, 0.2525, 1.0, 0.2871, 1.0, 0.297, 0.8571, 0.2921, 1.0, 0.2178, 1.0, 0.2277, 0.8571, 0.2228, 1.0, 0.2574, 1.0, 0.2673, 0.8571, 0.2624, 1.0, 0.1881, 1.0, 0.198, 0.8571, 0.1931, 1.0, 0.2277, 1.0, 0.2376, 0.8571, 0.2327, 1.0, 0.1584, 1.0, 0.1683, 0.8571, 0.1634, 1.0, 0.198, 1.0, 0.2079, 0.8571, 0.203, 1.0, 0.1287, 1.0, 0.1386, 0.8571, 0.1337, 1.0, 0.1683, 1.0, 0.1782, 0.8571, 0.1733, 1.0, 0.09901, 1.0, 0.1089, 0.8571, 0.104, 1.0, 0.1386, 1.0, 0.1485, 0.8571, 0.1436, 1.0, 0.06931, 1.0, 0.07921, 0.8571, 0.07426, 1.0, 0.1089, 1.0, 0.1188, 0.8571, 0.1139, 1.0, 0.0396, 1.0, 0.0495, 0.8571, 0.04455, 1.0, 0.07921, 1.0, 0.08911, 0.8571, 0.08416, 1.0, 0.009901, 1.0, 0.0198, 0.8571, 0.01485, 1.0, 0.0495, 1.0, 0.05941, 0.8571, 0.05446, 0.1429, 0.9901, 0.0, 0.995, 0.0, 0.9851, 1.0, 0.0198, 1.0, 0.0297, 0.8571, 0.02475, 1.0, 0.9901, 1.0, 1.0, 0.8571, 0.995, 0.0, 0.5, 0.0, 0.4901, 0.1429, 0.495, 0.8571, 0.02475, 0.7143, 0.0198, 0.8571, 0.01485, 1.0, 0.0198, 0.8571, 0.03465, 0.7143, 0.0297, 0.8571, 0.02475, 1.0, 0.0297, 0.8571, 0.04455, 0.7143, 0.0396, 0.8571, 0.03465, 1.0, 0.0396, 0.8571, 0.05446, 0.7143, 0.0495, 0.8571, 0.04455, 1.0, 0.0495, 0.8571, 0.06436, 0.7143, 0.05941, 0.8571, 0.05446, 1.0, 0.05941, 0.8571, 0.07426, 0.7143, 0.06931, 0.8571, 0.06436, 1.0, 0.06931, 0.8571, 0.08416, 0.7143, 0.07921, 0.8571, 0.07426, 1.0, 0.07921, 0.8571, 0.09406, 0.7143, 0.08911, 0.8571, 0.08416, 1.0, 0.08911, 0.8571, 0.104, 0.7143, 0.09901, 0.8571, 0.09406, 1.0, 0.09901, 0.8571, 0.1139, 0.7143, 0.1089, 0.8571, 0.104, 1.0, 0.1089, 0.8571, 0.1238, 0.7143, 0.1188, 0.8571, 0.1139, 1.0, 0.1188, 0.8571, 0.1337, 0.7143, 0.1287, 0.8571, 0.1238, 1.0, 0.1287, 0.8571, 0.1436, 0.7143, 0.1386, 0.8571, 0.1337, 1.0, 0.1386, 0.8571, 0.1535, 0.7143, 0.1485, 0.8571, 0.1436, 1.0, 0.1485, 0.8571, 0.1634, 0.7143, 0.1584, 0.8571, 0.1535, 1.0, 0.1584, 0.8571, 0.1733, 0.7143, 0.1683, 0.8571, 0.1634, 1.0, 0.1683, 0.8571, 0.1832, 0.7143, 0.1782, 0.8571, 0.1733, 1.0, 0.1782, 0.8571, 0.1931, 0.7143, 0.1881, 0.8571, 0.1832, 1.0, 0.1881, 0.8571, 0.203, 0.7143, 0.198, 0.8571, 0.1931, 1.0, 0.198, 0.8571, 0.2129, 0.7143, 0.2079, 0.8571, 0.203, 1.0, 0.2079, 0.8571, 0.2228, 0.7143, 0.2178, 0.8571, 0.2129, 1.0, 0.2178, 0.8571, 0.2327, 0.7143, 0.2277, 0.8571, 0.2228, 1.0, 0.2277, 0.8571, 0.2426, 0.7143, 0.2376, 0.8571, 0.2327, 1.0, 0.2376, 0.8571, 0.2525, 0.7143, 0.2475, 0.8571, 0.2426, 1.0, 0.2475, 0.8571, 0.2624, 0.7143, 0.2574, 0.8571, 0.2525, 1.0, 0.2574, 0.8571, 0.2723, 0.7143, 0.2673, 0.8571, 0.2624, 1.0, 0.2673, 0.8571, 0.2822, 0.7143, 0.2772, 0.8571, 0.2723, 1.0, 0.2772, 0.8571, 0.2921, 0.7143, 0.2871, 0.8571, 0.2822, 1.0, 0.2871, 0.8571, 0.302, 0.7143, 0.297, 0.8571, 0.2921, 1.0, 0.297, 0.8571, 0.3119, 0.7143, 0.3069, 0.8571, 0.302, 1.0, 0.3069, 0.8571, 0.3218, 0.7143, 0.3168, 0.8571, 0.3119, 1.0, 0.3168, 0.8571, 0.3317, 0.7143, 0.3267, 0.8571, 0.3218, 1.0, 0.3267, 0.8571, 0.3416, 0.7143, 0.3366, 0.8571, 0.3317, 1.0, 0.3366, 0.8571, 0.3515, 0.7143, 0.3465, 0.8571, 0.3416, 1.0, 0.3465, 0.8571, 0.3614, 0.7143, 0.3564, 0.8571, 0.3515, 1.0, 0.3564, 0.8571, 0.3713, 0.7143, 0.3663, 0.8571, 0.3614, 1.0, 0.3663, 0.8571, 0.3812, 0.7143, 0.3762, 0.8571, 0.3713, 1.0, 0.3762, 0.8571, 0.3911, 0.7143, 0.3861, 0.8571, 0.3812, 1.0, 0.3861, 0.8571, 0.401, 0.7143, 0.396, 0.8571, 0.3911, 1.0, 0.396, 0.8571, 0.4109, 0.7143, 0.4059, 0.8571, 0.401, 1.0, 0.4059, 0.8571, 0.4208, 0.7143, 0.4158, 0.8571, 0.4109, 1.0, 0.4158, 0.8571, 0.4307, 0.7143, 0.4257, 0.8571, 0.4208, 1.0, 0.4257, 0.8571, 0.4406, 0.7143, 0.4356, 0.8571, 0.4307, 1.0, 0.4356, 0.8571, 0.4505, 0.7143, 0.4455, 0.8571, 0.4406, 1.0, 0.4455, 0.8571, 0.4604, 0.7143, 0.4554, 0.8571, 0.4505, 1.0, 0.4554, 0.8571, 0.4703, 0.7143, 0.4653, 0.8571, 0.4604, 1.0, 0.4653, 0.8571, 0.4802, 0.7143, 0.4752, 0.8571, 0.4703, 1.0, 0.4752, 0.8571, 0.4901, 0.7143, 0.4851, 0.8571, 0.4802, 1.0, 0.4851, 0.0, 0.0, 0.1429, 0.0, 0.0, 0.00495, 0.2857, 0.01485, 0.1429, 0.009901, 0.2857, 0.00495, 0.4286, 0.009901, 0.1429, 0.009901, 0.0, 0.00495, 0.1429, 0.0, 0.2857, 0.00495, 0.8571, 0.01485, 0.7143, 0.009901, 0.8571, 0.00495, 1.0, 0.009901, 1.0, 0.0, 1.0, 0.009901, 0.8571, 0.00495, 0.1429, 0.0198, 0.0, 0.01485, 0.1429, 0.009901, 0.2857, 0.01485, 0.1429, 0.0297, 0.0, 0.02475, 0.1429, 0.0198, 0.2857, 0.02475, 0.1429, 0.0396, 0.0, 0.03465, 0.1429, 0.0297, 0.2857, 0.03465, 0.1429, 0.0495, 0.0, 0.04455, 0.1429, 0.0396, 0.2857, 0.04455, 0.1429, 0.05941, 0.0, 0.05446, 0.1429, 0.0495, 0.2857, 0.05446, 0.1429, 0.06931, 0.0, 0.06436, 0.1429, 0.05941, 0.2857, 0.06436, 0.1429, 0.07921, 0.0, 0.07426, 0.1429, 0.06931, 0.2857, 0.07426, 0.1429, 0.08911, 0.0, 0.08416, 0.1429, 0.07921, 0.2857, 0.08416, 0.1429, 0.09901, 0.0, 0.09406, 0.1429, 0.08911, 0.2857, 0.09406, 0.1429, 0.1089, 0.0, 0.104, 0.1429, 0.09901, 0.2857, 0.104, 0.1429, 0.1188, 0.0, 0.1139, 0.1429, 0.1089, 0.2857, 0.1139, 0.1429, 0.1287, 0.0, 0.1238, 0.1429, 0.1188, 0.2857, 0.1238, 0.1429, 0.1386, 0.0, 0.1337, 0.1429, 0.1287, 0.2857, 0.1337, 0.1429, 0.1485, 0.0, 0.1436, 0.1429, 0.1386, 0.2857, 0.1436, 0.1429, 0.1584, 0.0, 0.1535, 0.1429, 0.1485, 0.2857, 0.1535, 0.1429, 0.1683, 0.0, 0.1634, 0.1429, 0.1584, 0.2857, 0.1634, 0.1429, 0.1782, 0.0, 0.1733, 0.1429, 0.1683, 0.2857, 0.1733, 0.1429, 0.1881, 0.0, 0.1832, 0.1429, 0.1782, 0.2857, 0.1832, 0.1429, 0.198, 0.0, 0.1931, 0.1429, 0.1881, 0.2857, 0.1931, 0.1429, 0.2079, 0.0, 0.203, 0.1429, 0.198, 0.2857, 0.203, 0.1429, 0.2178, 0.0, 0.2129, 0.1429, 0.2079, 0.2857, 0.2129, 0.1429, 0.2277, 0.0, 0.2228, 0.1429, 0.2178, 0.2857, 0.2228, 0.1429, 0.2376, 0.0, 0.2327, 0.1429, 0.2277, 0.2857, 0.2327, 0.1429, 0.2475, 0.0, 0.2426, 0.1429, 0.2376, 0.2857, 0.2426, 0.1429, 0.2574, 0.0, 0.2525, 0.1429, 0.2475, 0.2857, 0.2525, 0.1429, 0.2673, 0.0, 0.2624, 0.1429, 0.2574, 0.2857, 0.2624, 0.1429, 0.2772, 0.0, 0.2723, 0.1429, 0.2673, 0.2857, 0.2723, 0.1429, 0.2871, 0.0, 0.2822, 0.1429, 0.2772, 0.2857, 0.2822, 0.1429, 0.297, 0.0, 0.2921, 0.1429, 0.2871, 0.2857, 0.2921, 0.1429, 0.3069, 0.0, 0.302, 0.1429, 0.297, 0.2857, 0.302, 0.1429, 0.3168, 0.0, 0.3119, 0.1429, 0.3069, 0.2857, 0.3119, 0.1429, 0.3267, 0.0, 0.3218, 0.1429, 0.3168, 0.2857, 0.3218, 0.1429, 0.3366, 0.0, 0.3317, 0.1429, 0.3267, 0.2857, 0.3317, 0.1429, 0.3465, 0.0, 0.3416, 0.1429, 0.3366, 0.2857, 0.3416, 0.1429, 0.3564, 0.0, 0.3515, 0.1429, 0.3465, 0.2857, 0.3515, 0.1429, 0.3663, 0.0, 0.3614, 0.1429, 0.3564, 0.2857, 0.3614, 0.1429, 0.3762, 0.0, 0.3713, 0.1429, 0.3663, 0.2857, 0.3713, 0.1429, 0.3861, 0.0, 0.3812, 0.1429, 0.3762, 0.2857, 0.3812, 0.1429, 0.396, 0.0, 0.3911, 0.1429, 0.3861, 0.2857, 0.3911, 0.1429, 0.4059, 0.0, 0.401, 0.1429, 0.396, 0.2857, 0.401, 0.1429, 0.4158, 0.0, 0.4109, 0.1429, 0.4059, 0.2857, 0.4109, 0.1429, 0.4257, 0.0, 0.4208, 0.1429, 0.4158, 0.2857, 0.4208, 0.1429, 0.4356, 0.0, 0.4307, 0.1429, 0.4257, 0.2857, 0.4307, 0.1429, 0.4455, 0.0, 0.4406, 0.1429, 0.4356, 0.2857, 0.4406, 0.1429, 0.4554, 0.0, 0.4505, 0.1429, 0.4455, 0.2857, 0.4505, 0.1429, 0.4653, 0.0, 0.4604, 0.1429, 0.4554, 0.2857, 0.4604, 0.1429, 0.4752, 0.0, 0.4703, 0.1429, 0.4653, 0.2857, 0.4703, 0.1429, 0.4851, 0.0, 0.4802, 0.1429, 0.4752, 0.2857, 0.4802, 0.2857, 0.03465, 0.1429, 0.0297, 0.2857, 0.02475, 0.4286, 0.0297, 0.2857, 0.04455, 0.1429, 0.0396, 0.2857, 0.03465, 0.4286, 0.0396, 0.2857, 0.05446, 0.1429, 0.0495, 0.2857, 0.04455, 0.4286, 0.0495, 0.2857, 0.06436, 0.1429, 0.05941, 0.2857, 0.05446, 0.4286, 0.05941, 0.2857, 0.07426, 0.1429, 0.06931, 0.2857, 0.06436, 0.4286, 0.06931, 0.2857, 0.08416, 0.1429, 0.07921, 0.2857, 0.07426, 0.4286, 0.07921, 0.2857, 0.09406, 0.1429, 0.08911, 0.2857, 0.08416, 0.4286, 0.08911, 0.2857, 0.104, 0.1429, 0.09901, 0.2857, 0.09406, 0.4286, 0.09901, 0.2857, 0.1139, 0.1429, 0.1089, 0.2857, 0.104, 0.4286, 0.1089, 0.2857, 0.1238, 0.1429, 0.1188, 0.2857, 0.1139, 0.4286, 0.1188, 0.2857, 0.1337, 0.1429, 0.1287, 0.2857, 0.1238, 0.4286, 0.1287, 0.2857, 0.1436, 0.1429, 0.1386, 0.2857, 0.1337, 0.4286, 0.1386, 0.2857, 0.1535, 0.1429, 0.1485, 0.2857, 0.1436, 0.4286, 0.1485, 0.2857, 0.1634, 0.1429, 0.1584, 0.2857, 0.1535, 0.4286, 0.1584, 0.2857, 0.1733, 0.1429, 0.1683, 0.2857, 0.1634, 0.4286, 0.1683, 0.2857, 0.1832, 0.1429, 0.1782, 0.2857, 0.1733, 0.4286, 0.1782, 0.2857, 0.1931, 0.1429, 0.1881, 0.2857, 0.1832, 0.4286, 0.1881, 0.2857, 0.203, 0.1429, 0.198, 0.2857, 0.1931, 0.4286, 0.198, 0.2857, 0.2129, 0.1429, 0.2079, 0.2857, 0.203, 0.4286, 0.2079, 0.2857, 0.2228, 0.1429, 0.2178, 0.2857, 0.2129, 0.4286, 0.2178, 0.2857, 0.2327, 0.1429, 0.2277, 0.2857, 0.2228, 0.4286, 0.2277, 0.2857, 0.2426, 0.1429, 0.2376, 0.2857, 0.2327, 0.4286, 0.2376, 0.2857, 0.2525, 0.1429, 0.2475, 0.2857, 0.2426, 0.4286, 0.2475, 0.2857, 0.2624, 0.1429, 0.2574, 0.2857, 0.2525, 0.4286, 0.2574, 0.2857, 0.2723, 0.1429, 0.2673, 0.2857, 0.2624, 0.4286, 0.2673, 0.2857, 0.2822, 0.1429, 0.2772, 0.2857, 0.2723, 0.4286, 0.2772, 0.2857, 0.2921, 0.1429, 0.2871, 0.2857, 0.2822, 0.4286, 0.2871, 0.2857, 0.302, 0.1429, 0.297, 0.2857, 0.2921, 0.4286, 0.297, 0.2857, 0.3119, 0.1429, 0.3069, 0.2857, 0.302, 0.4286, 0.3069, 0.2857, 0.3218, 0.1429, 0.3168, 0.2857, 0.3119, 0.4286, 0.3168, 0.2857, 0.3317, 0.1429, 0.3267, 0.2857, 0.3218, 0.4286, 0.3267, 0.2857, 0.3416, 0.1429, 0.3366, 0.2857, 0.3317, 0.4286, 0.3366, 0.2857, 0.3515, 0.1429, 0.3465, 0.2857, 0.3416, 0.4286, 0.3465, 0.2857, 0.3614, 0.1429, 0.3564, 0.2857, 0.3515, 0.4286, 0.3564, 0.2857, 0.3713, 0.1429, 0.3663, 0.2857, 0.3614, 0.4286, 0.3663, 0.2857, 0.3812, 0.1429, 0.3762, 0.2857, 0.3713, 0.4286, 0.3762, 0.2857, 0.3911, 0.1429, 0.3861, 0.2857, 0.3812, 0.4286, 0.3861, 0.2857, 0.401, 0.1429, 0.396, 0.2857, 0.3911, 0.4286, 0.396, 0.2857, 0.4109, 0.1429, 0.4059, 0.2857, 0.401, 0.4286, 0.4059, 0.2857, 0.4208, 0.1429, 0.4158, 0.2857, 0.4109, 0.4286, 0.4158, 0.2857, 0.4307, 0.1429, 0.4257, 0.2857, 0.4208, 0.4286, 0.4257, 0.2857, 0.4406, 0.1429, 0.4356, 0.2857, 0.4307, 0.4286, 0.4356, 0.2857, 0.4505, 0.1429, 0.4455, 0.2857, 0.4406, 0.4286, 0.4455, 0.2857, 0.4604, 0.1429, 0.4554, 0.2857, 0.4505, 0.4286, 0.4554, 0.2857, 0.4703, 0.1429, 0.4653, 0.2857, 0.4604, 0.4286, 0.4653, 0.2857, 0.4802, 0.1429, 0.4752, 0.2857, 0.4703, 0.4286, 0.4752, 0.2857, 0.4901, 0.1429, 0.4851, 0.2857, 0.4802, 0.4286, 0.4851, 0.4286, 0.0198, 0.2857, 0.01485, 0.4286, 0.009901, 0.5714, 0.01485, 0.4286, 0.0297, 0.2857, 0.02475, 0.4286, 0.0198, 0.5714, 0.02475, 0.7143, 0.009901, 0.5714, 0.00495, 0.7143, 0.0, 0.8571, 0.00495, 0.4286, 0.0396, 0.2857, 0.03465, 0.4286, 0.0297, 0.5714, 0.03465, 0.4286, 0.0495, 0.2857, 0.04455, 0.4286, 0.0396, 0.5714, 0.04455, 0.4286, 0.05941, 0.2857, 0.05446, 0.4286, 0.0495, 0.5714, 0.05446, 0.4286, 0.06931, 0.2857, 0.06436, 0.4286, 0.05941, 0.5714, 0.06436, 0.4286, 0.07921, 0.2857, 0.07426, 0.4286, 0.06931, 0.5714, 0.07426, 0.4286, 0.08911, 0.2857, 0.08416, 0.4286, 0.07921, 0.5714, 0.08416, 0.4286, 0.09901, 0.2857, 0.09406, 0.4286, 0.08911, 0.5714, 0.09406, 0.4286, 0.1089, 0.2857, 0.104, 0.4286, 0.09901, 0.5714, 0.104, 0.4286, 0.1188, 0.2857, 0.1139, 0.4286, 0.1089, 0.5714, 0.1139, 0.4286, 0.1287, 0.2857, 0.1238, 0.4286, 0.1188, 0.5714, 0.1238, 0.4286, 0.1386, 0.2857, 0.1337, 0.4286, 0.1287, 0.5714, 0.1337, 0.4286, 0.1485, 0.2857, 0.1436, 0.4286, 0.1386, 0.5714, 0.1436, 0.4286, 0.1584, 0.2857, 0.1535, 0.4286, 0.1485, 0.5714, 0.1535, 0.4286, 0.1683, 0.2857, 0.1634, 0.4286, 0.1584, 0.5714, 0.1634, 0.4286, 0.1782, 0.2857, 0.1733, 0.4286, 0.1683, 0.5714, 0.1733, 0.4286, 0.1881, 0.2857, 0.1832, 0.4286, 0.1782, 0.5714, 0.1832, 0.4286, 0.198, 0.2857, 0.1931, 0.4286, 0.1881, 0.5714, 0.1931, 0.4286, 0.2079, 0.2857, 0.203, 0.4286, 0.198, 0.5714, 0.203, 0.4286, 0.2178, 0.2857, 0.2129, 0.4286, 0.2079, 0.5714, 0.2129, 0.4286, 0.2277, 0.2857, 0.2228, 0.4286, 0.2178, 0.5714, 0.2228, 0.4286, 0.2376, 0.2857, 0.2327, 0.4286, 0.2277, 0.5714, 0.2327, 0.4286, 0.2475, 0.2857, 0.2426, 0.4286, 0.2376, 0.5714, 0.2426, 0.4286, 0.2574, 0.2857, 0.2525, 0.4286, 0.2475, 0.5714, 0.2525, 0.4286, 0.2673, 0.2857, 0.2624, 0.4286, 0.2574, 0.5714, 0.2624, 0.4286, 0.2772, 0.2857, 0.2723, 0.4286, 0.2673, 0.5714, 0.2723, 0.4286, 0.2871, 0.2857, 0.2822, 0.4286, 0.2772, 0.5714, 0.2822, 0.4286, 0.297, 0.2857, 0.2921, 0.4286, 0.2871, 0.5714, 0.2921, 0.4286, 0.3069, 0.2857, 0.302, 0.4286, 0.297, 0.5714, 0.302, 0.4286, 0.3168, 0.2857, 0.3119, 0.4286, 0.3069, 0.5714, 0.3119, 0.4286, 0.3267, 0.2857, 0.3218, 0.4286, 0.3168, 0.5714, 0.3218, 0.4286, 0.3366, 0.2857, 0.3317, 0.4286, 0.3267, 0.5714, 0.3317, 0.4286, 0.3465, 0.2857, 0.3416, 0.4286, 0.3366, 0.5714, 0.3416, 0.4286, 0.3564, 0.2857, 0.3515, 0.4286, 0.3465, 0.5714, 0.3515, 0.4286, 0.3663, 0.2857, 0.3614, 0.4286, 0.3564, 0.5714, 0.3614, 0.4286, 0.3762, 0.2857, 0.3713, 0.4286, 0.3663, 0.5714, 0.3713, 0.4286, 0.3861, 0.2857, 0.3812, 0.4286, 0.3762, 0.5714, 0.3812, 0.4286, 0.396, 0.2857, 0.3911, 0.4286, 0.3861, 0.5714, 0.3911, 0.4286, 0.4059, 0.2857, 0.401, 0.4286, 0.396, 0.5714, 0.401, 0.4286, 0.4158, 0.2857, 0.4109, 0.4286, 0.4059, 0.5714, 0.4109, 0.4286, 0.4257, 0.2857, 0.4208, 0.4286, 0.4158, 0.5714, 0.4208, 0.4286, 0.4356, 0.2857, 0.4307, 0.4286, 0.4257, 0.5714, 0.4307, 0.4286, 0.4455, 0.2857, 0.4406, 0.4286, 0.4356, 0.5714, 0.4406, 0.4286, 0.4554, 0.2857, 0.4505, 0.4286, 0.4455, 0.5714, 0.4505, 0.4286, 0.4653, 0.2857, 0.4604, 0.4286, 0.4554, 0.5714, 0.4604, 0.4286, 0.4752, 0.2857, 0.4703, 0.4286, 0.4653, 0.5714, 0.4703, 0.4286, 0.4851, 0.2857, 0.4802, 0.4286, 0.4752, 0.5714, 0.4802, 0.4286, 0.495, 0.2857, 0.4901, 0.4286, 0.4851, 0.5714, 0.4901, 0.5714, 0.02475, 0.4286, 0.0198, 0.5714, 0.01485, 0.7143, 0.0198, 0.5714, 0.03465, 0.4286, 0.0297, 0.5714, 0.02475, 0.7143, 0.0297, 0.5714, 0.04455, 0.4286, 0.0396, 0.5714, 0.03465, 0.7143, 0.0396, 0.5714, 0.05446, 0.4286, 0.0495, 0.5714, 0.04455, 0.7143, 0.0495, 0.5714, 0.06436, 0.4286, 0.05941, 0.5714, 0.05446, 0.7143, 0.05941, 0.5714, 0.07426, 0.4286, 0.06931, 0.5714, 0.06436, 0.7143, 0.06931, 0.5714, 0.08416, 0.4286, 0.07921, 0.5714, 0.07426, 0.7143, 0.07921, 0.5714, 0.09406, 0.4286, 0.08911, 0.5714, 0.08416, 0.7143, 0.08911, 0.5714, 0.104, 0.4286, 0.09901, 0.5714, 0.09406, 0.7143, 0.09901, 0.5714, 0.1139, 0.4286, 0.1089, 0.5714, 0.104, 0.7143, 0.1089, 0.5714, 0.1238, 0.4286, 0.1188, 0.5714, 0.1139, 0.7143, 0.1188, 0.5714, 0.1337, 0.4286, 0.1287, 0.5714, 0.1238, 0.7143, 0.1287, 0.5714, 0.1436, 0.4286, 0.1386, 0.5714, 0.1337, 0.7143, 0.1386, 0.5714, 0.1535, 0.4286, 0.1485, 0.5714, 0.1436, 0.7143, 0.1485, 0.5714, 0.1634, 0.4286, 0.1584, 0.5714, 0.1535, 0.7143, 0.1584, 0.5714, 0.1733, 0.4286, 0.1683, 0.5714, 0.1634, 0.7143, 0.1683, 0.5714, 0.1832, 0.4286, 0.1782, 0.5714, 0.1733, 0.7143, 0.1782, 0.5714, 0.1931, 0.4286, 0.1881, 0.5714, 0.1832, 0.7143, 0.1881, 0.5714, 0.203, 0.4286, 0.198, 0.5714, 0.1931, 0.7143, 0.198, 0.5714, 0.2129, 0.4286, 0.2079, 0.5714, 0.203, 0.7143, 0.2079, 0.5714, 0.2228, 0.4286, 0.2178, 0.5714, 0.2129, 0.7143, 0.2178, 0.5714, 0.2327, 0.4286, 0.2277, 0.5714, 0.2228, 0.7143, 0.2277, 0.5714, 0.2426, 0.4286, 0.2376, 0.5714, 0.2327, 0.7143, 0.2376, 0.5714, 0.2525, 0.4286, 0.2475, 0.5714, 0.2426, 0.7143, 0.2475, 0.5714, 0.2624, 0.4286, 0.2574, 0.5714, 0.2525, 0.7143, 0.2574, 0.5714, 0.2723, 0.4286, 0.2673, 0.5714, 0.2624, 0.7143, 0.2673, 0.5714, 0.2822, 0.4286, 0.2772, 0.5714, 0.2723, 0.7143, 0.2772, 0.5714, 0.2921, 0.4286, 0.2871, 0.5714, 0.2822, 0.7143, 0.2871, 0.5714, 0.302, 0.4286, 0.297, 0.5714, 0.2921, 0.7143, 0.297, 0.5714, 0.3119, 0.4286, 0.3069, 0.5714, 0.302, 0.7143, 0.3069, 0.5714, 0.3218, 0.4286, 0.3168, 0.5714, 0.3119, 0.7143, 0.3168, 0.5714, 0.3317, 0.4286, 0.3267, 0.5714, 0.3218, 0.7143, 0.3267, 0.5714, 0.3416, 0.4286, 0.3366, 0.5714, 0.3317, 0.7143, 0.3366, 0.5714, 0.3515, 0.4286, 0.3465, 0.5714, 0.3416, 0.7143, 0.3465, 0.5714, 0.3614, 0.4286, 0.3564, 0.5714, 0.3515, 0.7143, 0.3564, 0.5714, 0.3713, 0.4286, 0.3663, 0.5714, 0.3614, 0.7143, 0.3663, 0.5714, 0.3812, 0.4286, 0.3762, 0.5714, 0.3713, 0.7143, 0.3762, 0.5714, 0.3911, 0.4286, 0.3861, 0.5714, 0.3812, 0.7143, 0.3861, 0.5714, 0.401, 0.4286, 0.396, 0.5714, 0.3911, 0.7143, 0.396, 0.5714, 0.4109, 0.4286, 0.4059, 0.5714, 0.401, 0.7143, 0.4059, 0.5714, 0.4208, 0.4286, 0.4158, 0.5714, 0.4109, 0.7143, 0.4158, 0.5714, 0.4307, 0.4286, 0.4257, 0.5714, 0.4208, 0.7143, 0.4257, 0.5714, 0.4406, 0.4286, 0.4356, 0.5714, 0.4307, 0.7143, 0.4356, 0.5714, 0.4505, 0.4286, 0.4455, 0.5714, 0.4406, 0.7143, 0.4455, 0.5714, 0.4604, 0.4286, 0.4554, 0.5714, 0.4505, 0.7143, 0.4554, 0.5714, 0.4703, 0.4286, 0.4653, 0.5714, 0.4604, 0.7143, 0.4653, 0.5714, 0.4802, 0.4286, 0.4752, 0.5714, 0.4703, 0.7143, 0.4752, 0.5714, 0.4901, 0.4286, 0.4851, 0.5714, 0.4802, 0.7143, 0.4851, 0.7143, 0.0198, 0.5714, 0.01485, 0.7143, 0.009901, 0.8571, 0.01485, 0.7143, 0.0297, 0.5714, 0.02475, 0.7143, 0.0198, 0.8571, 0.02475, 0.7143, 0.0396, 0.5714, 0.03465, 0.7143, 0.0297, 0.8571, 0.03465, 0.7143, 0.0495, 0.5714, 0.04455, 0.7143, 0.0396, 0.8571, 0.04455, 0.7143, 0.05941, 0.5714, 0.05446, 0.7143, 0.0495, 0.8571, 0.05446, 0.7143, 0.06931, 0.5714, 0.06436, 0.7143, 0.05941, 0.8571, 0.06436, 0.7143, 0.07921, 0.5714, 0.07426, 0.7143, 0.06931, 0.8571, 0.07426, 0.7143, 0.08911, 0.5714, 0.08416, 0.7143, 0.07921, 0.8571, 0.08416, 0.7143, 0.09901, 0.5714, 0.09406, 0.7143, 0.08911, 0.8571, 0.09406, 0.7143, 0.1089, 0.5714, 0.104, 0.7143, 0.09901, 0.8571, 0.104, 0.7143, 0.1188, 0.5714, 0.1139, 0.7143, 0.1089, 0.8571, 0.1139, 0.7143, 0.1287, 0.5714, 0.1238, 0.7143, 0.1188, 0.8571, 0.1238, 0.7143, 0.1386, 0.5714, 0.1337, 0.7143, 0.1287, 0.8571, 0.1337, 0.7143, 0.1485, 0.5714, 0.1436, 0.7143, 0.1386, 0.8571, 0.1436, 0.7143, 0.1584, 0.5714, 0.1535, 0.7143, 0.1485, 0.8571, 0.1535, 0.7143, 0.1683, 0.5714, 0.1634, 0.7143, 0.1584, 0.8571, 0.1634, 0.7143, 0.1782, 0.5714, 0.1733, 0.7143, 0.1683, 0.8571, 0.1733, 0.7143, 0.1881, 0.5714, 0.1832, 0.7143, 0.1782, 0.8571, 0.1832, 0.7143, 0.198, 0.5714, 0.1931, 0.7143, 0.1881, 0.8571, 0.1931, 0.7143, 0.2079, 0.5714, 0.203, 0.7143, 0.198, 0.8571, 0.203, 0.7143, 0.2178, 0.5714, 0.2129, 0.7143, 0.2079, 0.8571, 0.2129, 0.7143, 0.2277, 0.5714, 0.2228, 0.7143, 0.2178, 0.8571, 0.2228, 0.7143, 0.2376, 0.5714, 0.2327, 0.7143, 0.2277, 0.8571, 0.2327, 0.7143, 0.2475, 0.5714, 0.2426, 0.7143, 0.2376, 0.8571, 0.2426, 0.7143, 0.2574, 0.5714, 0.2525, 0.7143, 0.2475, 0.8571, 0.2525, 0.7143, 0.2673, 0.5714, 0.2624, 0.7143, 0.2574, 0.8571, 0.2624, 0.7143, 0.2772, 0.5714, 0.2723, 0.7143, 0.2673, 0.8571, 0.2723, 0.7143, 0.2871, 0.5714, 0.2822, 0.7143, 0.2772, 0.8571, 0.2822, 0.7143, 0.297, 0.5714, 0.2921, 0.7143, 0.2871, 0.8571, 0.2921, 0.7143, 0.3069, 0.5714, 0.302, 0.7143, 0.297, 0.8571, 0.302, 0.7143, 0.3168, 0.5714, 0.3119, 0.7143, 0.3069, 0.8571, 0.3119, 0.7143, 0.3267, 0.5714, 0.3218, 0.7143, 0.3168, 0.8571, 0.3218, 0.7143, 0.3366, 0.5714, 0.3317, 0.7143, 0.3267, 0.8571, 0.3317, 0.7143, 0.3465, 0.5714, 0.3416, 0.7143, 0.3366, 0.8571, 0.3416, 0.7143, 0.3564, 0.5714, 0.3515, 0.7143, 0.3465, 0.8571, 0.3515, 0.7143, 0.3663, 0.5714, 0.3614, 0.7143, 0.3564, 0.8571, 0.3614, 0.7143, 0.3762, 0.5714, 0.3713, 0.7143, 0.3663, 0.8571, 0.3713, 0.7143, 0.3861, 0.5714, 0.3812, 0.7143, 0.3762, 0.8571, 0.3812, 0.7143, 0.396, 0.5714, 0.3911, 0.7143, 0.3861, 0.8571, 0.3911, 0.7143, 0.4059, 0.5714, 0.401, 0.7143, 0.396, 0.8571, 0.401, 0.7143, 0.4158, 0.5714, 0.4109, 0.7143, 0.4059, 0.8571, 0.4109, 0.7143, 0.4257, 0.5714, 0.4208, 0.7143, 0.4158, 0.8571, 0.4208, 0.7143, 0.4356, 0.5714, 0.4307, 0.7143, 0.4257, 0.8571, 0.4307, 0.7143, 0.4455, 0.5714, 0.4406, 0.7143, 0.4356, 0.8571, 0.4406, 0.7143, 0.4554, 0.5714, 0.4505, 0.7143, 0.4455, 0.8571, 0.4505, 0.7143, 0.4653, 0.5714, 0.4604, 0.7143, 0.4554, 0.8571, 0.4604, 0.7143, 0.4752, 0.5714, 0.4703, 0.7143, 0.4653, 0.8571, 0.4703, 0.7143, 0.4851, 0.5714, 0.4802, 0.7143, 0.4752, 0.8571, 0.4802, 0.7143, 0.495, 0.5714, 0.4901, 0.7143, 0.4851, 0.8571, 0.4901, 0.8571, 0.995, 0.7143, 1.0, 0.5714, 0.995, 0.7143, 0.9901, 0.4286, 0.009901, 0.2857, 0.00495, 0.4286, 0.0, 0.5714, 0.00495, 0.1429, 0.0, 0.4286, 0.0, 0.2857, 0.00495, 0.4286, 0.0, 0.7143, 0.0, 0.5714, 0.00495, 0.7143, 0.0, 1.0, 0.0, 0.8571, 0.00495, 1.0, 1.0, 0.7143, 1.0, 0.8571, 0.995, 0.5714, 0.995, 0.7143, 1.0, 0.4286, 1.0, 0.2857, 0.995, 0.4286, 1.0, 0.1429, 1.0, 1.0, 0.495, 1.0, 0.505, 0.8571, 0.5, 0.2857, 0.4901, 0.4286, 0.495, 0.2857, 0.5, 0.1429, 0.495, 0.8571, 0.5693, 0.7143, 0.5644, 0.8571, 0.5594, 1.0, 0.5644, 0.2857, 0.5099, 0.1429, 0.505, 0.2857, 0.5, 0.4286, 0.505, 0.5714, 0.5099, 0.4286, 0.505, 0.5714, 0.5, 0.7143, 0.505, 1.0, 0.5248, 1.0, 0.5347, 0.8571, 0.5297, 1.0, 0.5347, 1.0, 0.5446, 0.8571, 0.5396, 1.0, 0.5446, 1.0, 0.5545, 0.8571, 0.5495, 1.0, 0.5545, 1.0, 0.5644, 0.8571, 0.5594, 1.0, 0.5644, 1.0, 0.5743, 0.8571, 0.5693, 1.0, 0.5743, 1.0, 0.5842, 0.8571, 0.5792, 1.0, 0.5842, 1.0, 0.5941, 0.8571, 0.5891, 1.0, 0.5941, 1.0, 0.604, 0.8571, 0.599, 1.0, 0.604, 1.0, 0.6139, 0.8571, 0.6089, 1.0, 0.6139, 1.0, 0.6238, 0.8571, 0.6188, 1.0, 0.6238, 1.0, 0.6337, 0.8571, 0.6287, 1.0, 0.6337, 1.0, 0.6436, 0.8571, 0.6386, 1.0, 0.6436, 1.0, 0.6535, 0.8571, 0.6485, 1.0, 0.6535, 1.0, 0.6634, 0.8571, 0.6584, 1.0, 0.6634, 1.0, 0.6733, 0.8571, 0.6683, 1.0, 0.6733, 1.0, 0.6832, 0.8571, 0.6782, 1.0, 0.6832, 1.0, 0.6931, 0.8571, 0.6881, 1.0, 0.6931, 1.0, 0.703, 0.8571, 0.698, 1.0, 0.703, 1.0, 0.7129, 0.8571, 0.7079, 1.0, 0.7129, 1.0, 0.7228, 0.8571, 0.7178, 1.0, 0.7228, 1.0, 0.7327, 0.8571, 0.7277, 1.0, 0.7327, 1.0, 0.7426, 0.8571, 0.7376, 1.0, 0.7426, 1.0, 0.7525, 0.8571, 0.7475, 1.0, 0.7525, 1.0, 0.7624, 0.8571, 0.7574, 1.0, 0.7624, 1.0, 0.7723, 0.8571, 0.7673, 1.0, 0.7723, 1.0, 0.7822, 0.8571, 0.7772, 1.0, 0.7822, 1.0, 0.7921, 0.8571, 0.7871, 1.0, 0.7921, 1.0, 0.802, 0.8571, 0.797, 1.0, 0.802, 1.0, 0.8119, 0.8571, 0.8069, 1.0, 0.8119, 1.0, 0.8218, 0.8571, 0.8168, 1.0, 0.8218, 1.0, 0.8317, 0.8571, 0.8267, 1.0, 0.8317, 1.0, 0.8416, 0.8571, 0.8366, 1.0, 0.8416, 1.0, 0.8515, 0.8571, 0.8465, 1.0, 0.8515, 1.0, 0.8614, 0.8571, 0.8564, 1.0, 0.8614, 1.0, 0.8713, 0.8571, 0.8663, 1.0, 0.8713, 1.0, 0.8812, 0.8571, 0.8762, 1.0, 0.8812, 1.0, 0.8911, 0.8571, 0.8861, 1.0, 0.8911, 1.0, 0.901, 0.8571, 0.896, 1.0, 0.901, 1.0, 0.9109, 0.8571, 0.9059, 1.0, 0.9109, 1.0, 0.9208, 0.8571, 0.9158, 1.0, 0.9208, 1.0, 0.9307, 0.8571, 0.9257, 1.0, 0.9307, 1.0, 0.9406, 0.8571, 0.9356, 1.0, 0.9406, 1.0, 0.9505, 0.8571, 0.9455, 1.0, 0.9505, 1.0, 0.9604, 0.8571, 0.9554, 1.0, 0.9604, 1.0, 0.9703, 0.8571, 0.9653, 1.0, 0.9703, 1.0, 0.9802, 0.8571, 0.9752, 1.0, 0.9802, 1.0, 0.9901, 0.8571, 0.9851, 0.1429, 0.505, 0.0, 0.5099, 0.0, 0.5, 0.8571, 0.5792, 0.7143, 0.5743, 0.8571, 0.5693, 1.0, 0.5743, 1.0, 0.4752, 1.0, 0.4851, 0.8571, 0.4802, 1.0, 0.4455, 1.0, 0.4554, 0.8571, 0.4505, 1.0, 0.4158, 1.0, 0.4257, 0.8571, 0.4208, 1.0, 0.3861, 1.0, 0.396, 0.8571, 0.3911, 1.0, 0.3564, 1.0, 0.3663, 0.8571, 0.3614, 1.0, 0.3267, 1.0, 0.3366, 0.8571, 0.3317, 1.0, 0.297, 1.0, 0.3069, 0.8571, 0.302, 1.0, 0.2673, 1.0, 0.2772, 0.8571, 0.2723, 1.0, 0.2376, 1.0, 0.2475, 0.8571, 0.2426, 1.0, 0.2079, 1.0, 0.2178, 0.8571, 0.2129, 1.0, 0.1782, 1.0, 0.1881, 0.8571, 0.1832, 1.0, 0.1485, 1.0, 0.1584, 0.8571, 0.1535, 1.0, 0.1188, 1.0, 0.1287, 0.8571, 0.1238, 1.0, 0.08911, 1.0, 0.09901, 0.8571, 0.09406, 1.0, 0.05941, 1.0, 0.06931, 0.8571, 0.06436, 1.0, 0.0297, 1.0, 0.0396, 0.8571, 0.03465, 0.8571, 0.5198, 0.7143, 0.5149, 0.8571, 0.5099, 1.0, 0.5149, 0.8571, 0.5297, 0.7143, 0.5248, 0.8571, 0.5198, 1.0, 0.5248, 0.8571, 0.5495, 0.7143, 0.5446, 0.8571, 0.5396, 1.0, 0.5446, 0.0, 1.0, 0.0, 0.995, 0.1429, 1.0])
me_plane_001.update()

# ---- objects
ob_plane = bpy.data.objects.new('Plane', me_plane_001)

# ---- transforms, parenting, visibility, modifiers, constraints
ob_plane.location = (0.0, 0.0, 1.0)
ob_plane.rotation_euler = (0.0, 1.571, 0.0)
_m = ob_plane.modifiers.new('Wireframe', 'WIREFRAME')
_m.use_boundary = True

# ---- collection membership
col_collection.objects.link(ob_plane)

# ---- scene / render settings (as saved in the file)
scene.frame_start = 1; scene.frame_end = 250; scene.frame_set(1)
scene.render.engine = 'BLENDER_EEVEE_NEXT'
bpy.context.view_layer.update()

# ---- added for rendering (the .blend has no active camera and no usable light): camera, sun
cam_auto = bpy.data.cameras.new('AutoCamera')
cam_auto.lens = 50.0
cam_auto.sensor_width = 36.0
cam_auto.clip_end = 1218.59
ob_auto_camera = bpy.data.objects.new('AutoCamera', cam_auto)
scene.collection.objects.link(ob_auto_camera)
ob_auto_camera.location = (69.4355, -83.3226, 56.5484)
ob_auto_camera.rotation_euler = (1.09748, -7.21219e-08, 0.694738)
scene.camera = ob_auto_camera
light_auto_sun = bpy.data.lights.new('AutoSun', 'SUN')
light_auto_sun.energy = 3.0
light_auto_sun.angle = 0.0523599
ob_auto_sun = bpy.data.objects.new('AutoSun', light_auto_sun)
scene.collection.objects.link(ob_auto_sun)
ob_auto_sun.rotation_euler = (0.872665, 0.174533, 0.523599)
bpy.context.view_layer.update()
